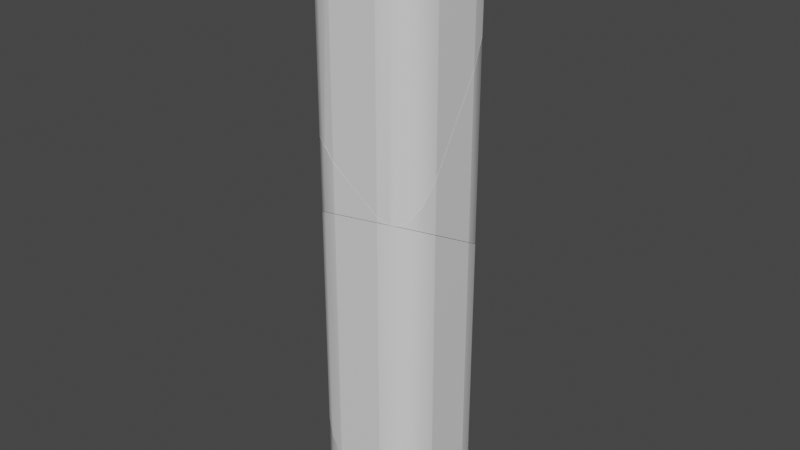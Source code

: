 # Source: 1x1x5_Fractured.blend  (saved by Blender 2.91.10; exported with 4.5.12 LTS)
import bpy
from mathutils import Matrix  # noqa: F401  (used for matrix-valued properties, if any)

bpy.ops.wm.read_factory_settings(use_empty=True)
scene = bpy.context.scene
scene.name = 'Scene'

# ---- collections
col_collection = bpy.data.collections.new('Collection'); scene.collection.children.link(col_collection)

# ---- materials (node trees are filled in below, after node groups)
mat_material_001 = bpy.data.materials.new('Material.001')
mat_material_001.alpha_threshold = 0.0
mat_material_001.use_transparent_shadow = False
mat_material_001.line_color = (0.0, 0.0, 0.0, 1.0)

# ---- material node trees
mat_material_001.use_nodes = True; mat_material_001.node_tree.nodes.clear()
_N = mat_material_001.node_tree.nodes; _L = mat_material_001.node_tree.links
n0 = _N.new('ShaderNodeOutputMaterial'); n0.name = 'Material Output'; n0.location = (300, 300)
n1 = _N.new('ShaderNodeBsdfPrincipled'); n1.name = 'Principled BSDF'; n1.location = (10, 300)
n1.distribution = 'GGX'
n1.subsurface_method = 'BURLEY'
n1.inputs[2].default_value = 0.4
n1.inputs[3].default_value = 1.45
n1.inputs[27].default_value = (0.0, 0.0, 0.0, 1.0)
n1.inputs[28].default_value = 1.0
_L.new(n1.outputs[0], n0.inputs[0])
n0.is_active_output = True

# ---- world
world_world = bpy.data.worlds.new('World'); scene.world = world_world
world_world.use_nodes = True; world_world.node_tree.nodes.clear()
_N = world_world.node_tree.nodes; _L = world_world.node_tree.links
n0 = _N.new('ShaderNodeOutputWorld'); n0.name = 'World Output'; n0.location = (300, 300)
n1 = _N.new('ShaderNodeBackground'); n1.name = 'Background'; n1.location = (10, 300)
n1.inputs[0].default_value = (0.05088, 0.05088, 0.05088, 1.0)
_L.new(n1.outputs[0], n0.inputs[0])
n0.is_active_output = True
world_world.color = (0.05088, 0.05088, 0.05088)
world_world.use_sun_shadow = False
world_world.sun_shadow_jitter_overblur = 0.0

# ---- meshes
me_2x2x5_fractured_cell_006 = bpy.data.meshes.new('2x2x5 Fractured_cell.006')
me_2x2x5_fractured_cell_006.from_pydata([(-0.1772, 0.5242, -0.8142), (-0.1982, 0.5242, -0.7911), (-0.1982, 0.5242, 0.6622), (0.2096, 0.5242, -0.9494), (0.2096, 0.5242, 0.7229), (-0.1982, -0.4758, -0.999), (-0.1982, -0.4758, 1.215), (-0.3115, -0.4533, -0.8695), (-0.3115, -0.4533, 1.186), (0.2096, -0.4758, -1.21), (0.2096, -0.4758, 1.276), (0.3229, -0.4533, -1.243), (0.3229, -0.4533, 1.279), (0.3055, -0.4567, 1.28), (0.419, 0.4375, -1.045), (0.419, 0.4375, 0.802), (0.3229, 0.5017, -0.9949), (0.3229, 0.5017, 0.7522), (0.4831, 0.3414, -1.093), (0.4831, 0.3414, 0.8647), (-0.1078, -0.4758, -1.098), (-0.1245, -0.4758, -1.08), (0.5057, 0.2281, -1.13), (0.5057, 0.2281, 0.9308), (-0.4076, -0.3891, -0.7504), (-0.4076, -0.3891, 1.136), (-0.4718, -0.293, -0.6598), (-0.4718, -0.293, 1.073), (-0.4943, -0.1797, -0.6115), (-0.4943, -0.1797, 1.007), (0.419, -0.3891, -1.26), (0.419, -0.3891, 1.259), (0.4831, -0.293, 1.216), (0.4831, -0.293, -1.258), (0.3361, -0.4445, 1.278), (-0.4076, 0.4375, -0.5792), (-0.4076, 0.4375, 0.679), (-0.4591, 0.3604, -0.5387), (-0.4718, 0.3414, -0.5286), (-0.4718, 0.3414, 0.7225), (-0.4943, 0.2281, -0.5272), (-0.4943, 0.2281, 0.7818), (-0.3115, 0.5017, -0.6714), (-0.3115, 0.5017, 0.6578), (0.5057, -0.1797, -1.236), (0.5057, -0.1797, 1.156), (0.2096, 0.5242, -0.9494), (-0.1772, 0.5242, -0.8142), (-0.1982, 0.5242, -0.7911), (-0.1982, 0.5242, 0.6622), (0.2096, 0.5242, 0.7229), (-0.1982, -0.4758, 1.215), (-0.3115, -0.4533, 1.186), (-0.3115, -0.4533, -0.8695), (-0.1982, -0.4758, -0.999), (0.3055, -0.4567, 1.28), (0.2096, -0.4758, 1.276), (0.2096, -0.4758, -1.21), (0.3229, -0.4533, -1.243), (0.3229, -0.4533, 1.279), (0.3229, 0.5017, 0.7522), (0.419, 0.4375, 0.802), (0.419, 0.4375, -1.045), (0.3229, 0.5017, -0.9949), (0.4831, 0.3414, 0.8647), (0.4831, 0.3414, -1.093), (-0.1245, -0.4758, -1.08), (-0.1078, -0.4758, -1.098), (0.5057, 0.2281, 0.9308), (0.5057, 0.2281, -1.13), (-0.4718, -0.293, -0.6598), (-0.4076, -0.3891, -0.7504), (-0.4076, -0.3891, 1.136), (-0.4718, -0.293, 1.073), (-0.4943, -0.1797, -0.6115), (-0.4943, -0.1797, 1.007), (0.419, -0.3891, -1.26), (0.4831, -0.293, -1.258), (0.4831, -0.293, 1.216), (0.419, -0.3891, 1.259), (0.3361, -0.4445, 1.278), (-0.4718, 0.3414, 0.7225), (-0.4076, 0.4375, 0.679), (-0.4076, 0.4375, -0.5792), (-0.4591, 0.3604, -0.5387), (-0.4718, 0.3414, -0.5286), (-0.4943, 0.2281, -0.5272), (-0.4943, 0.2281, 0.7818), (-0.3115, 0.5017, -0.6714), (-0.3115, 0.5017, 0.6578), (0.5057, -0.1797, -1.236), (0.5057, -0.1797, 1.156)], [], [(46, 47, 48, 49, 50), (54, 51, 52, 53), (55, 56, 57, 58, 59), (60, 61, 62, 63), (62, 61, 64, 65), (66, 67, 57, 56, 51, 54), (65, 64, 68, 69), (73, 70, 71, 72), (74, 70, 73, 75), (79, 76, 77, 78), (80, 59, 58, 76, 79), (81, 82, 83, 84, 85), (81, 85, 86, 87), (87, 86, 74, 75), (88, 83, 82, 89), (72, 71, 53, 52), (49, 48, 88, 89), (78, 77, 90, 91), (69, 68, 91, 90), (60, 63, 46, 50), (37, 21, 5, 7, 24, 26, 28, 40, 38), (0, 20, 21, 37, 35, 42, 1), (36, 39, 41, 29, 27, 25, 8, 6, 10, 13, 34, 31, 32, 45, 23, 19, 15, 17, 4, 2, 43), (13, 12, 34), (33, 30, 11, 9, 20, 0, 3, 16, 14, 18, 22, 44)])
me_2x2x5_fractured_cell_006.polygons.foreach_set('use_smooth', [0, 1, 1, 1, 1, 0, 1, 1, 1, 1, 1, 1, 1, 0, 1, 1, 1, 1, 0, 1, 0, 0, 0, 0, 0])
_k = set([(0, 1), (0, 3), (1, 42), (2, 4), (2, 43), (3, 16), (4, 17), (5, 7), (5, 21), (6, 8), (6, 10), (7, 24), (8, 25), (9, 11), (9, 20), (10, 13), (11, 30), (12, 13), (12, 34), (14, 16), (14, 18), (15, 17), (15, 19), (18, 22), (19, 23), (20, 21), (22, 44), (23, 45), (24, 26), (25, 27), (26, 28), (27, 29), (28, 40), (29, 41), (30, 33), (31, 32), (31, 34), (32, 45), (33, 44), (35, 37), (35, 42), (36, 39), (36, 43), (37, 38), (38, 40), (39, 41), (46, 47), (46, 63), (47, 48), (48, 88), (49, 50), (49, 89), (50, 60), (51, 52), (51, 56), (52, 72), (53, 54), (53, 71), (54, 66), (55, 56), (55, 59), (57, 58), (57, 67), (58, 76), (59, 80), (60, 61), (61, 64), (62, 63), (62, 65), (64, 68), (65, 69), (66, 67), (68, 91), (69, 90), (70, 71), (70, 74), (72, 73), (73, 75), (74, 86), (75, 87), (76, 77), (77, 90), (78, 79), (78, 91), (79, 80), (81, 82), (81, 87), (82, 89), (83, 84), (83, 88), (84, 85), (85, 86)])
me_2x2x5_fractured_cell_006.attributes.new('sharp_edge', 'BOOLEAN', 'EDGE').data.foreach_set('value', [ (min(e.vertices), max(e.vertices)) in _k for e in me_2x2x5_fractured_cell_006.edges])
_uv = me_2x2x5_fractured_cell_006.uv_layers.new(name='UVMap')
_uv.uv.foreach_set('vector', [0.4039, 0.463, 0.4106, 0.2961, 0.4117, 0.287, 0.4835, 0.287, 0.4865, 0.463, 0.4015, 0.963, 0.5108, 0.963, 0.5094, 0.9772, 0.4079, 0.9772, 0.5148, 0.7678, 0.5138, 0.787, 0.3911, 0.787, 0.3827, 0.7643, 0.5148, 0.7643, 0.4872, 0.4857, 0.4901, 0.5036, 0.3963, 0.5036, 0.3957, 0.4857, 0.3963, 0.5036, 0.4901, 0.5036, 0.4935, 0.5228, 0.3961, 0.5228, 0.3975, 0.9312, 0.3965, 0.924, 0.3911, 0.787, 0.5138, 0.787, 0.5108, 0.963, 0.4015, 0.963, 0.3961, 0.5228, 0.4935, 0.5228, 0.4968, 0.537, 0.395, 0.537, 0.5038, 0.02285, 0.4182, 0.02285, 0.4137, 0.0, 0.5069, 0.0, 0.4206, 0.03701, 0.4182, 0.02285, 0.5038, 0.02285, 0.5006, 0.03701, 0.5134, 0.7464, 0.3853, 0.7464, 0.3879, 0.7272, 0.5109, 0.7272, 0.5147, 0.7618, 0.5148, 0.7643, 0.3827, 0.7643, 0.3853, 0.7464, 0.5134, 0.7464, 0.4776, 0.3257, 0.4744, 0.3369, 0.3726, 0.3369, 0.3746, 0.3279, 0.3751, 0.3257, 0.4776, 0.3257, 0.3751, 0.3257, 0.4248, 0.213, 0.4894, 0.213, 0.4894, 0.213, 0.4248, 0.213, 0.4206, 0.03701, 0.5006, 0.03701, 0.3678, 0.3495, 0.3726, 0.3369, 0.4744, 0.3369, 0.4732, 0.3495, 0.5069, 1.0, 0.4137, 1.0, 0.4079, 0.9772, 0.5094, 0.9772, 0.4835, 0.287, 0.4117, 0.287, 0.3678, 0.3495, 0.4732, 0.3495, 0.5109, 0.7272, 0.3879, 0.7272, 0.3898, 0.713, 0.5079, 0.713, 0.395, 0.537, 0.4968, 0.537, 0.5079, 0.713, 0.3898, 0.713, 0.4872, 0.4857, 0.3957, 0.4857, 0.4039, 0.463, 0.4865, 0.463, 1.0, 0.1941, 1.0, 0.9541, 0.8325, 0.7867, 0.5954, 0.5293, 0.4354, 0.3111, 0.3769, 0.1653, 0.4287, 0.114, 0.7995, 0.114, 0.9538, 0.1652, 1.0, 0.04543, 1.0, 0.9541, 0.9541, 0.9541, 0.1941, 0.1941, 0.3503, 0.1241, 0.6266, 0.06584, 0.9423, 0.04541, 0.1399, 0.09918, 0.893, 0.105, 0.9262, 0.2412, 0.9261, 0.6118, 0.8929, 0.6815, 0.7982, 0.6742, 0.6565, 0.5909, 0.4895, 0.4443, 0.9859, 0.2024, 1.0, 0.4069, 1.0, 0.4794, 0.9839, 0.7017, 0.934, 0.002034, 0.9544, 0.1443, 0.9544, 0.5826, 0.9339, 0.6839, 0.8755, 0.7287, 0.7882, 0.7103, 0.6852, 0.6315, 0.3146, 0.2606, 0.2116, 0.1333, 0.5931, 0.0, 0.5726, 0.02078, 0.5206, 0.0, 0.9012, 0.7887, 0.876, 0.06916, 0.9342, 0.2796, 0.9546, 0.4739, 0.9541, 0.9541, 0.04543, 0.04543, 0.53, 0.04526, 0.6839, 0.06571, 0.8143, 0.1241, 0.9014, 0.2114, 0.932, 0.3145, 0.9319, 0.6856])
me_2x2x5_fractured_cell_006.materials.append(mat_material_001)
me_2x2x5_fractured_cell_006.use_remesh_fix_poles = True
me_2x2x5_fractured_cell_006.use_remesh_preserve_attributes = False
me_2x2x5_fractured_cell_006.use_mirror_vertex_groups = False
me_2x2x5_fractured_cell_006.update()
me_2x2x5_fractured_cell_006.normals_split_custom_set([tuple(v) for v in zip(*[iter([0.0, 1.0, 2.327e-08, 0.0, 1.0, 2.327e-08, 0.0, 1.0, 2.327e-08, 0.0, 1.0, 2.327e-08, 0.0, 1.0, 2.327e-08, -0.1951, -0.9808, 0.0, -0.1951, -0.9808, 0.0, -0.3419, -0.9397, 0.0, -0.2863, -0.9581, 0.0, 0.1951, -0.9808, 1.287e-08, 0.1951, -0.9808, 1.287e-08, 0.1951, -0.9808, 1.287e-08, 0.4088, -0.9126, 5.621e-09, 0.3749, -0.9271, 6.84e-09, 0.4189, 0.908, 0.0, 0.7453, 0.6667, 0.0, 0.7422, 0.6702, 0.0, 0.4276, 0.904, 0.0, 0.7422, 0.6702, 0.0, 0.7453, 0.6667, 0.0, 0.9464, 0.323, 0.0, 0.9403, 0.3402, 0.0, 0.0, -1.0, 0.0, 0.0, -1.0, 0.0, 0.0, -1.0, 0.0, 0.0, -1.0, 0.0, 0.0, -1.0, 0.0, 0.0, -1.0, 0.0, 0.9403, 0.3402, 0.0, 0.9464, 0.323, 0.0, 0.9808, 0.1951, 0.0, 0.9808, 0.1951, 0.0, -0.8972, -0.4416, 0.0, -0.8985, -0.439, 0.0, -0.6417, -0.767, 0.0, -0.6643, -0.7475, 0.0, -0.9808, -0.1951, 0.0, -0.8985, -0.439, 0.0, -0.8972, -0.4416, 0.0, -0.9808, -0.1951, 0.0, 0.6809, -0.7324, 0.0, 0.7129, -0.7013, 0.0, 0.9185, -0.3954, 0.0, 0.9015, -0.4327, 0.0, 0.5556, -0.8315, 0.0, 0.3749, -0.9271, 6.84e-09, 0.4088, -0.9126, 5.621e-09, 0.7129, -0.7013, 0.0, 0.6809, -0.7324, 0.0, -0.9422, 0.3351, -3.648e-09, -0.7297, 0.6838, -5.712e-09, -0.6609, 0.7505, -3.339e-09, -0.8315, 0.5556, -9.637e-09, -0.9145, 0.4047, -5.503e-09, -0.9422, 0.3351, -3.648e-09, -0.9145, 0.4047, -5.503e-09, -0.9808, 0.1951, 0.0, -0.9808, 0.1951, 0.0, -1.0, -9.984e-08, 0.0, -1.0, -9.984e-08, 0.0, -1.0, -9.984e-08, 0.0, -1.0, -9.984e-08, 0.0, -0.2985, 0.9544, 0.0, -0.6609, 0.7505, -3.339e-09, -0.7297, 0.6838, -5.712e-09, -0.3905, 0.9206, 0.0, -0.6643, -0.7475, 0.0, -0.6417, -0.767, 0.0, -0.2863, -0.9581, 0.0, -0.3419, -0.9397, 0.0, -0.1951, 0.9808, 0.0, -0.1951, 0.9808, 0.0, -0.2985, 0.9544, 0.0, -0.3905, 0.9206, 0.0, 0.9015, -0.4327, 0.0, 0.9185, -0.3954, 0.0, 0.9808, -0.1951, 0.0, 0.9808, -0.1951, 0.0, 1.0, 1.313e-07, 0.0, 1.0, 1.313e-07, 0.0, 1.0, 1.313e-07, 0.0, 1.0, 1.313e-07, 0.0, 0.4189, 0.908, 0.0, 0.4276, 0.904, 0.0, 0.1951, 0.9808, 0.0, 0.1951, 0.9808, 0.0, -0.7334, 0.1377, -0.6657, -0.7334, 0.1377, -0.6657, -0.7334, 0.1377, -0.6657, -0.7334, 0.1377, -0.6657, -0.7334, 0.1377, -0.6657, -0.7334, 0.1377, -0.6657, -0.7334, 0.1377, -0.6657, -0.7334, 0.1377, -0.6657, -0.7334, 0.1377, -0.6657, -0.7323, 0.1387, -0.6667, -0.7323, 0.1387, -0.6667, -0.7323, 0.1387, -0.6667, -0.7323, 0.1387, -0.6667, -0.7323, 0.1387, -0.6667, -0.7323, 0.1387, -0.6667, -0.7323, 0.1387, -0.6667, -0.1293, 0.48, 0.8677, -0.1293, 0.48, 0.8677, -0.1293, 0.48, 0.8677, -0.1293, 0.48, 0.8677, -0.1293, 0.48, 0.8677, -0.1293, 0.48, 0.8677, -0.1293, 0.48, 0.8677, -0.1293, 0.48, 0.8677, -0.1293, 0.48, 0.8677, -0.1293, 0.48, 0.8677, -0.1293, 0.48, 0.8677, -0.1293, 0.48, 0.8677, -0.1293, 0.48, 0.8677, -0.1293, 0.48, 0.8677, -0.1293, 0.48, 0.8677, -0.1293, 0.48, 0.8677, -0.1293, 0.48, 0.8677, -0.1293, 0.48, 0.8677, -0.1293, 0.48, 0.8677, -0.1293, 0.48, 0.8677, -0.1293, 0.48, 0.8677, 0.05703, 0.03862, 0.9976, 0.05703, 0.03862, 0.9976, 0.05703, 0.03862, 0.9976, -0.3206, 0.2385, -0.9167, -0.3206, 0.2385, -0.9167, -0.3206, 0.2385, -0.9167, -0.3206, 0.2385, -0.9167, -0.3206, 0.2385, -0.9167, -0.3206, 0.2385, -0.9167, -0.3206, 0.2385, -0.9167, -0.3206, 0.2385, -0.9167, -0.3206, 0.2385, -0.9167, -0.3206, 0.2385, -0.9167, -0.3206, 0.2385, -0.9167, -0.3206, 0.2385, -0.9167])] * 3)])
me_2x2x5_fractured_cell_007 = bpy.data.meshes.new('2x2x5 Fractured_cell.007')
me_2x2x5_fractured_cell_007.from_pydata([(-0.191, 0.4965, -0.968), (-0.191, 0.4965, 1.208), (0.2168, 0.4965, -0.9069), (0.2168, 0.4965, 1.361), (-0.191, -0.5035, -0.415), (-0.191, -0.5035, -0.007474), (-0.2819, -0.4854, 0.09128), (-0.3043, -0.481, -0.4443), (-0.3043, -0.481, 0.0878), (0.2168, -0.5035, -0.3543), (0.2168, -0.5035, -0.3134), (0.3059, -0.4858, -0.3508), (0.4262, 0.4098, -0.8276), (0.4262, 0.4098, 1.074), (0.3302, 0.474, -0.8775), (0.3302, 0.474, 1.255), (0.4904, 0.3137, -0.7649), (0.4904, 0.3137, 0.8625), (0.1067, -0.5035, -0.3708), (0.143, -0.5035, -0.2577), (0.5129, 0.2004, -0.6989), (0.5129, 0.2004, 0.6537), (-0.4003, -0.4168, -0.4941), (-0.4003, -0.4168, 0.1224), (-0.4645, -0.3207, -0.5568), (-0.4645, -0.3207, 0.2042), (-0.4871, -0.2074, -0.6229), (-0.4871, -0.2074, 0.3206), (0.4262, -0.4168, -0.3709), (0.4262, -0.4168, -0.3249), (0.4904, -0.3207, -0.4144), (0.4904, -0.3207, -0.2109), (0.3489, -0.4685, -0.3539), (-0.4279, 0.3685, -0.9328), (-0.4003, 0.4098, -0.9515), (-0.4003, 0.4098, 1.034), (-0.4645, 0.3137, -0.9079), (-0.4645, 0.3137, 0.9038), (-0.4775, 0.2483, 0.8268), (-0.4871, 0.2004, -0.8486), (-0.4871, 0.2004, 0.7704), (-0.3043, 0.474, -0.9726), (-0.3043, 0.474, 1.141), (-0.3364, -0.4595, 0.09939), (0.5129, -0.2074, -0.4736), (0.5129, -0.2074, -0.03615), (0.2787, 0.4842, 1.311), (0.2522, 0.4895, 1.34), (0.2309, 0.4937, 1.363), (0.2168, 0.4965, -0.9069), (-0.191, 0.4965, -0.968), (-0.191, 0.4965, 1.208), (0.2168, 0.4965, 1.361), (-0.191, -0.5035, -0.007474), (-0.2819, -0.4854, 0.09128), (-0.3043, -0.481, 0.0878), (-0.3043, -0.481, -0.4443), (-0.191, -0.5035, -0.415), (0.2168, -0.5035, -0.3543), (0.3059, -0.4858, -0.3508), (0.2168, -0.5035, -0.3134), (0.4262, 0.4098, -0.8276), (0.3302, 0.474, -0.8775), (0.3302, 0.474, 1.255), (0.4262, 0.4098, 1.074), (0.4904, 0.3137, -0.7649), (0.4904, 0.3137, 0.8625), (0.143, -0.5035, -0.2577), (0.1067, -0.5035, -0.3708), (0.5129, 0.2004, -0.6989), (0.5129, 0.2004, 0.6537), (-0.4645, -0.3207, -0.5568), (-0.4003, -0.4168, -0.4941), (-0.4003, -0.4168, 0.1224), (-0.4645, -0.3207, 0.2042), (-0.4871, -0.2074, 0.3206), (-0.4871, -0.2074, -0.6229), (0.4262, -0.4168, -0.3709), (0.4904, -0.3207, -0.4144), (0.4904, -0.3207, -0.2109), (0.4262, -0.4168, -0.3249), (0.3489, -0.4685, -0.3539), (-0.4003, 0.4098, -0.9515), (-0.4279, 0.3685, -0.9328), (-0.4645, 0.3137, -0.9079), (-0.4645, 0.3137, 0.9038), (-0.4003, 0.4098, 1.034), (-0.4871, 0.2004, 0.7704), (-0.4775, 0.2483, 0.8268), (-0.4871, 0.2004, -0.8486), (-0.3043, 0.474, 1.141), (-0.3043, 0.474, -0.9726), (-0.3364, -0.4595, 0.09939), (0.5129, -0.2074, -0.4736), (0.5129, -0.2074, -0.03615), (0.2522, 0.4895, 1.34), (0.2787, 0.4842, 1.311), (0.2309, 0.4937, 1.363)], [], [(52, 49, 50, 51), (57, 53, 54, 55, 56), (60, 58, 59), (61, 62, 63, 64), (66, 65, 61, 64), (58, 60, 67, 53, 57, 68), (70, 69, 65, 66), (74, 71, 72, 73), (74, 75, 76, 71), (80, 77, 78, 79), (77, 80, 81), (86, 82, 83, 84, 85), (89, 87, 88, 85, 84), (75, 87, 89, 76), (86, 90, 91, 82), (56, 55, 92, 73, 72), (90, 51, 50, 91), (79, 78, 93, 94), (69, 70, 94, 93), (95, 96, 63, 62, 49, 52, 97), (47, 48, 6, 5, 19), (36, 33, 18, 4, 7, 22, 24, 26, 39), (13, 15, 46, 47, 19, 10, 11, 32, 29, 31, 45, 21, 17), (43, 8, 6, 48, 3, 1, 42, 35, 37, 38), (25, 23, 43, 38, 40, 27), (11, 9, 18, 33, 34, 41, 0, 2, 14, 12, 16, 20, 44, 30, 28, 32)])
me_2x2x5_fractured_cell_007.polygons.foreach_set('use_smooth', [0, 1, 1, 1, 1, 0, 1, 1, 1, 1, 1, 1, 1, 0, 1, 1, 1, 1, 0, 1, 0, 0, 0, 0, 0, 0])
_k = set([(0, 2), (0, 41), (1, 3), (1, 42), (2, 14), (3, 48), (4, 7), (4, 18), (5, 6), (5, 19), (6, 8), (7, 22), (8, 43), (9, 11), (9, 18), (10, 11), (10, 19), (12, 14), (12, 16), (13, 15), (13, 17), (15, 46), (16, 20), (17, 21), (20, 44), (21, 45), (22, 24), (23, 25), (23, 43), (24, 26), (25, 27), (26, 39), (27, 40), (28, 30), (28, 32), (29, 31), (29, 32), (30, 44), (31, 45), (33, 34), (33, 36), (34, 41), (35, 37), (35, 42), (36, 39), (37, 38), (38, 40), (46, 47), (47, 48), (49, 50), (49, 62), (50, 91), (51, 52), (51, 90), (52, 97), (53, 54), (53, 67), (54, 55), (55, 92), (56, 57), (56, 72), (57, 68), (58, 59), (58, 68), (59, 60), (60, 67), (61, 62), (61, 65), (63, 64), (63, 96), (64, 66), (65, 69), (66, 70), (69, 93), (70, 94), (71, 72), (71, 76), (73, 74), (73, 92), (74, 75), (75, 87), (76, 89), (77, 78), (77, 81), (78, 93), (79, 80), (79, 94), (80, 81), (82, 83), (82, 91), (83, 84), (84, 89), (85, 86), (85, 88), (86, 90), (87, 88), (95, 96), (95, 97)])
me_2x2x5_fractured_cell_007.attributes.new('sharp_edge', 'BOOLEAN', 'EDGE').data.foreach_set('value', [ (min(e.vertices), max(e.vertices)) in _k for e in me_2x2x5_fractured_cell_007.edges])
_uv = me_2x2x5_fractured_cell_007.uv_layers.new(name='UVMap')
_uv.uv.foreach_set('vector', [0.5987, 0.463, 0.4867, 0.463, 0.4836, 0.287, 0.5911, 0.287, 0.5109, 0.963, 0.5311, 0.963, 0.536, 0.9744, 0.5358, 0.9772, 0.5095, 0.9772, 0.516, 0.787, 0.5139, 0.787, 0.5148, 0.7692, 0.4903, 0.5036, 0.4874, 0.4857, 0.5991, 0.4857, 0.5869, 0.5036, 0.5746, 0.5228, 0.4936, 0.5228, 0.4903, 0.5036, 0.5869, 0.5036, 0.5139, 0.787, 0.516, 0.787, 0.5187, 0.8189, 0.5311, 0.963, 0.5109, 0.963, 0.5131, 0.8345, 0.5637, 0.537, 0.4969, 0.537, 0.4936, 0.5228, 0.5746, 0.5228, 0.5415, 0.02285, 0.5039, 0.02285, 0.507, 0.0, 0.5375, 0.0, 0.5415, 0.02285, 0.5473, 0.03701, 0.5007, 0.03701, 0.5039, 0.02285, 0.5158, 0.7464, 0.5135, 0.7464, 0.5111, 0.7272, 0.5212, 0.7272, 0.5135, 0.7464, 0.5158, 0.7464, 0.5147, 0.7608, 0.6351, 0.3369, 0.4745, 0.3369, 0.4759, 0.3321, 0.4778, 0.3257, 0.6262, 0.3257, 0.4895, 0.213, 0.5695, 0.213, 0.5924, 0.2607, 0.6262, 0.3257, 0.4778, 0.3257, 0.5473, 0.03701, 0.5695, 0.213, 0.4895, 0.213, 0.5007, 0.03701, 0.6351, 0.3369, 0.641, 0.3495, 0.4734, 0.3495, 0.4745, 0.3369, 0.5095, 0.9772, 0.5358, 0.9772, 0.5364, 0.9848, 0.5375, 1.0, 0.507, 1.0, 0.641, 0.3495, 0.5911, 0.287, 0.4836, 0.287, 0.4734, 0.3495, 0.5212, 0.7272, 0.5111, 0.7272, 0.5081, 0.713, 0.5297, 0.713, 0.4969, 0.537, 0.5637, 0.537, 0.5297, 0.713, 0.5081, 0.713, 0.5995, 0.4701, 0.5994, 0.4754, 0.5991, 0.4857, 0.4874, 0.4857, 0.4867, 0.463, 0.5987, 0.463, 0.5995, 0.4658, 0.05149, 0.05149, 0.04766, 0.0, 0.9381, 0.0, 0.9545, 0.2207, 0.9543, 0.9543, 0.8959, 0.1074, 1.0, 0.1616, 1.0, 0.9543, 0.5585, 0.513, 0.4109, 0.345, 0.3268, 0.2025, 0.319, 0.1074, 0.3886, 0.07395, 0.7595, 0.07394, 0.5962, 0.1472, 0.8422, 0.07786, 0.9333, 0.0, 1.0, 0.05149, 1.0, 0.9543, 0.8185, 0.8012, 0.6043, 0.6043, 0.5034, 0.5034, 0.3272, 0.3077, 0.1954, 0.1091, 0.9765, 0.8119, 0.5372, 0.3729, 0.489, 0.2508, 0.9145, 0.0, 0.969, 0.03497, 1.0, 0.06195, 1.0, 0.9523, 0.9804, 0.9353, 0.4678, 0.4225, 0.3402, 0.2744, 0.2617, 0.1375, 0.2443, 0.03274, 0.271, 0.0, 0.7884, 0.3309, 0.8757, 0.6232, 0.9145, 0.9145, 0.271, 0.271, 0.3146, 0.2276, 0.6854, 0.2281, 1.0, 0.6043, 0.9804, 0.8136, 0.9543, 0.9543, 0.1616, 0.1616, 0.1722, 0.1241, 0.2369, 0.06577, 0.332, 0.04532, 0.7027, 0.04545, 0.8137, 0.06598, 0.9236, 0.1243, 0.2192, 0.1711, 0.351, 0.1181, 0.7901, 0.118, 0.9024, 0.1709, 0.9779, 0.3217, 1.0, 0.5034])
me_2x2x5_fractured_cell_007.materials.append(mat_material_001)
me_2x2x5_fractured_cell_007.use_remesh_fix_poles = True
me_2x2x5_fractured_cell_007.use_remesh_preserve_attributes = False
me_2x2x5_fractured_cell_007.use_mirror_vertex_groups = False
me_2x2x5_fractured_cell_007.update()
me_2x2x5_fractured_cell_007.normals_split_custom_set([tuple(v) for v in zip(*[iter([0.0, 1.0, 0.0, 0.0, 1.0, 0.0, 0.0, 1.0, 0.0, 0.0, 1.0, 0.0, -0.1951, -0.9808, 3.352e-08, -0.1951, -0.9808, 3.352e-08, -0.1951, -0.9808, 3.352e-08, -0.3899, -0.9209, 3.129e-08, -0.4188, -0.9081, 3.082e-08, 0.1951, -0.9808, 0.0, 0.1951, -0.9808, 0.0, 0.1951, -0.9808, 0.0, 0.6643, 0.7475, 0.0, 0.3419, 0.9397, -3.403e-09, 0.2674, 0.9636, -4.48e-09, 0.6068, 0.7948, 0.0, 0.8644, 0.5028, 0.0, 0.8972, 0.4416, 0.0, 0.6643, 0.7475, 0.0, 0.6068, 0.7948, 0.0, 0.0, -1.0, 1.628e-07, 0.0, -1.0, 1.628e-07, 0.0, -1.0, 1.628e-07, 0.0, -1.0, 1.628e-07, 0.0, -1.0, 1.628e-07, 0.0, -1.0, 1.628e-07, 0.9808, 0.1951, 0.0, 0.9808, 0.1951, 0.0, 0.8972, 0.4416, 0.0, 0.8644, 0.5028, 0.0, -0.9528, -0.3037, 0.0, -0.9464, -0.323, 0.0, -0.7453, -0.6667, 1.029e-08, -0.7429, -0.6694, 1.055e-08, -0.9528, -0.3037, 0.0, -0.9808, -0.1951, 0.0, -0.9808, -0.1951, 0.0, -0.9464, -0.323, 0.0, 0.7478, -0.6639, 0.0, 0.7296, -0.6839, 0.0, 0.9422, -0.3352, 0.0, 0.9587, -0.2843, 0.0, 0.7296, -0.6839, 0.0, 0.7478, -0.6639, 0.0, 0.5556, -0.8315, 0.0, -0.6302, 0.7764, 0.0, -0.681, 0.7323, 0.0, -0.8315, 0.5556, 0.0, -0.9015, 0.4328, 0.0, -0.8774, 0.4798, 0.0, -0.9808, 0.1951, 0.0, -0.9808, 0.1951, 0.0, -0.9808, 0.1951, 0.0, -0.8774, 0.4798, 0.0, -0.9015, 0.4328, 0.0, -1.0, -2.852e-08, 0.0, -1.0, -2.852e-08, 0.0, -1.0, -2.852e-08, 0.0, -1.0, -2.852e-08, 0.0, -0.6302, 0.7764, 0.0, -0.3015, 0.9535, 0.0, -0.3738, 0.9275, 0.0, -0.681, 0.7323, 0.0, -0.4188, -0.9081, 3.082e-08, -0.3899, -0.9209, 3.129e-08, -0.5556, -0.8315, 2.807e-08, -0.7429, -0.6694, 1.055e-08, -0.7453, -0.6667, 1.029e-08, -0.3015, 0.9535, 0.0, -0.1951, 0.9808, 0.0, -0.1951, 0.9808, 0.0, -0.3738, 0.9275, 0.0, 0.9587, -0.2843, 0.0, 0.9422, -0.3352, 0.0, 0.9808, -0.1951, 0.0, 0.9808, -0.1951, 0.0, 1.0, 8.165e-08, 0.0, 1.0, 8.165e-08, 0.0, 1.0, 8.165e-08, 0.0, 1.0, 8.165e-08, 0.0, 0.1951, 0.9808, -5.476e-09, 0.1951, 0.9808, -5.476e-09, 0.2674, 0.9636, -4.48e-09, 0.3419, 0.9397, -3.403e-09, 0.1951, 0.9808, -5.476e-09, 0.1951, 0.9808, -5.476e-09, 0.1951, 0.9808, -5.476e-09, 0.3562, -0.8044, 0.4755, 0.3562, -0.8044, 0.4755, 0.3562, -0.8044, 0.4755, 0.3562, -0.8044, 0.4755, 0.3562, -0.8044, 0.4755, 0.1288, -0.4802, -0.8676, 0.1288, -0.4802, -0.8676, 0.1288, -0.4802, -0.8676, 0.1288, -0.4802, -0.8676, 0.1288, -0.4802, -0.8676, 0.1288, -0.4802, -0.8676, 0.1288, -0.4802, -0.8676, 0.1288, -0.4802, -0.8676, 0.1288, -0.4802, -0.8676, 0.3591, -0.8035, 0.4748, 0.3591, -0.8035, 0.4748, 0.3591, -0.8035, 0.4748, 0.3591, -0.8035, 0.4748, 0.3591, -0.8035, 0.4748, 0.3591, -0.8035, 0.4748, 0.3591, -0.8035, 0.4748, 0.3591, -0.8035, 0.4748, 0.3591, -0.8035, 0.4748, 0.3591, -0.8035, 0.4748, 0.3591, -0.8035, 0.4748, 0.3591, -0.8035, 0.4748, 0.3591, -0.8035, 0.4748, -0.2445, -0.7182, 0.6514, -0.2445, -0.7182, 0.6514, -0.2445, -0.7182, 0.6514, -0.2445, -0.7182, 0.6514, -0.2445, -0.7182, 0.6514, -0.2445, -0.7182, 0.6514, -0.2445, -0.7182, 0.6514, -0.2445, -0.7182, 0.6514, -0.2445, -0.7182, 0.6514, -0.2445, -0.7182, 0.6514, -0.2455, -0.7181, 0.6512, -0.2455, -0.7181, 0.6512, -0.2455, -0.7181, 0.6512, -0.2455, -0.7181, 0.6512, -0.2455, -0.7181, 0.6512, -0.2455, -0.7181, 0.6512, 0.13, -0.4795, -0.8678, 0.13, -0.4795, -0.8678, 0.13, -0.4795, -0.8678, 0.13, -0.4795, -0.8678, 0.13, -0.4795, -0.8678, 0.13, -0.4795, -0.8678, 0.13, -0.4795, -0.8678, 0.13, -0.4795, -0.8678, 0.13, -0.4795, -0.8678, 0.13, -0.4795, -0.8678, 0.13, -0.4795, -0.8678, 0.13, -0.4795, -0.8678, 0.13, -0.4795, -0.8678, 0.13, -0.4795, -0.8678, 0.13, -0.4795, -0.8678, 0.13, -0.4795, -0.8678])] * 3)])
me_2x2x5_fractured_cell_001 = bpy.data.meshes.new('2x2x5 Fractured_cell.001')
me_2x2x5_fractured_cell_001.from_pydata([(0.185, 0.3004, 0.7183), (0.205, 0.3024, 0.6983), (0.1637, 0.4079, 0.7183), (0.1825, 0.4157, 0.6983), (0.1039, 0.4973, 0.7183), (0.1183, 0.5117, 0.6983), (-0.09302, -0.3815, 0.7183), (-0.09105, -0.4015, 0.6983), (0.185, -0.1035, 0.7183), (0.205, -0.1054, 0.6983), (0.01446, -0.3601, 0.7183), (0.02226, -0.379, 0.6983), (0.1039, -0.3004, 0.7183), (0.1183, -0.3148, 0.6983), (0.1637, -0.2109, 0.7183), (0.1825, -0.2187, 0.6983), (0.1825, -0.2187, -1.351), (-0.4989, -0.4015, -1.148), (-0.4989, -0.4015, -0.6271), (0.205, -0.1054, -1.176), (0.02402, 0.5507, 0.7183), (0.02517, 0.574, 0.6983), (-0.5878, -0.3838, -1.051), (-0.582, -0.385, -1.023), (-0.09105, -0.4015, -1.455), (-0.2072, -0.4015, 0.6983), (0.007941, -0.3818, -1.496), (0.02226, -0.379, -1.497), (-0.1981, -0.3815, 0.7183), (0.205, 0.3024, -0.4867), (-0.05318, 0.5909, 0.1954), (0.01442, 0.5775, 0.6457), (-0.07494, 0.5953, 0.2191), (0.02226, 0.5759, 0.1133), (0.02226, 0.5759, 0.683), (0.1183, 0.5117, -0.06745), (0.1825, 0.4157, -0.2782), (-0.1607, -0.4015, -1.403), (0.1183, -0.3148, -1.465), (0.03302, -0.3718, -1.498), (0.1637, 0.4079, 0.7183), (0.185, 0.3004, 0.7183), (0.205, 0.3024, 0.6983), (0.1825, 0.4157, 0.6983), (0.1039, 0.4973, 0.7183), (0.1183, 0.5117, 0.6983), (0.01446, -0.3601, 0.7183), (-0.09302, -0.3815, 0.7183), (-0.09105, -0.4015, 0.6983), (0.02226, -0.379, 0.6983), (0.1039, -0.3004, 0.7183), (0.1183, -0.3148, 0.6983), (0.1637, -0.2109, 0.7183), (0.1825, -0.2187, 0.6983), (0.185, -0.1035, 0.7183), (0.205, -0.1054, 0.6983), (-0.4989, -0.4015, -0.6271), (-0.582, -0.385, -1.023), (-0.5878, -0.3838, -1.051), (-0.4989, -0.4015, -1.148), (-0.09105, -0.4015, -1.455), (0.007941, -0.3818, -1.496), (0.02226, -0.379, -1.497), (-0.1981, -0.3815, 0.7183), (-0.1981, -0.3815, 0.7183), (0.02402, 0.5507, 0.7183), (0.02402, 0.5507, 0.7183), (0.02517, 0.574, 0.6983), (0.02517, 0.574, 0.6983), (0.1183, 0.5117, -0.06745), (0.02226, 0.5759, 0.1133), (0.02226, 0.5759, 0.683), (0.1825, 0.4157, -0.2782), (-0.2072, -0.4015, 0.6983), (-0.2072, -0.4015, 0.6983), (-0.1607, -0.4015, -1.403), (0.205, 0.3024, -0.4867), (0.1183, -0.3148, -1.465), (0.1825, -0.2187, -1.351), (0.03302, -0.3718, -1.498), (0.205, -0.1054, -1.176), (0.01442, 0.5775, 0.6457), (-0.05318, 0.5909, 0.1954), (-0.07494, 0.5953, 0.2191)], [], [(40, 41, 42, 43), (44, 40, 43, 45), (46, 47, 48, 49), (50, 46, 49, 51), (52, 50, 51, 53), (54, 52, 53, 55), (41, 54, 55, 42), (59, 56, 57, 58), (62, 11, 7, 60, 61), (63, 6, 10, 12, 14, 8, 0, 2, 4, 65), (67, 5, 69, 70, 71), (69, 5, 3, 72), (60, 7, 73, 56, 59, 75), (72, 3, 1, 76), (78, 15, 13, 77), (77, 13, 11, 62, 79), (80, 9, 15, 78), (66, 44, 45, 68), (74, 48, 47, 64), (76, 1, 9, 80), (81, 71, 70, 82, 83), (20, 21, 34, 31, 23, 18, 25, 28), (23, 31, 32, 22), (17, 22, 32, 30, 37), (26, 39, 27), (30, 33, 35, 36, 29, 19, 16, 38, 39, 26, 24, 37)])
me_2x2x5_fractured_cell_001.polygons.foreach_set('use_smooth', [1, 1, 1, 1, 1, 1, 1, 1, 1, 1, 1, 1, 0, 1, 1, 1, 1, 1, 1, 0, 1, 0, 0, 0, 0, 0])
_k = set([(0, 2), (0, 8), (1, 3), (1, 9), (2, 4), (3, 5), (4, 65), (5, 67), (6, 10), (6, 63), (7, 11), (7, 73), (8, 14), (9, 15), (10, 12), (11, 13), (12, 14), (13, 15), (16, 19), (16, 38), (17, 22), (17, 37), (18, 23), (18, 25), (19, 29), (20, 21), (20, 28), (21, 34), (22, 23), (24, 26), (24, 37), (25, 28), (26, 27), (27, 39), (29, 36), (30, 32), (30, 33), (31, 32), (31, 34), (33, 35), (35, 36), (38, 39), (40, 41), (40, 44), (41, 54), (42, 43), (42, 55), (43, 45), (44, 66), (45, 68), (46, 47), (46, 50), (47, 64), (48, 49), (48, 74), (49, 51), (50, 52), (51, 53), (52, 54), (53, 55), (56, 57), (56, 73), (57, 58), (58, 59), (59, 75), (60, 61), (60, 75), (61, 62), (62, 79), (63, 65), (64, 74), (66, 68), (67, 71), (69, 70), (69, 72), (70, 82), (71, 81), (72, 76), (76, 80), (77, 78), (77, 79), (78, 80), (81, 83), (82, 83)])
me_2x2x5_fractured_cell_001.attributes.new('sharp_edge', 'BOOLEAN', 'EDGE').data.foreach_set('value', [ (min(e.vertices), max(e.vertices)) in _k for e in me_2x2x5_fractured_cell_001.edges])
_uv = me_2x2x5_fractured_cell_001.uv_layers.new(name='UVMap')
_uv.uv.foreach_set('vector', [0.6278, 0.523, 0.6271, 0.537, 0.6225, 0.537, 0.6234, 0.5228, 0.6304, 0.5054, 0.6278, 0.523, 0.6234, 0.5228, 0.626, 0.5036, 0.6359, 0.7591, 0.6609, 0.7489, 0.662, 0.75, 0.6326, 0.7643, 0.6304, 0.7445, 0.6359, 0.7591, 0.63, 0.7643, 0.626, 0.7464, 0.6278, 0.7269, 0.6304, 0.7445, 0.626, 0.7464, 0.6234, 0.7272, 0.6271, 0.7128, 0.6278, 0.7269, 0.6234, 0.7272, 0.6225, 0.713, 0.6271, 0.537, 0.6271, 0.7128, 0.6225, 0.713, 0.6225, 0.537, 0.5313, 0.963, 0.557, 0.963, 0.5375, 0.9734, 0.5361, 0.9741, 0.5149, 0.7643, 0.63, 0.7643, 0.6225, 0.787, 0.5161, 0.787, 0.5149, 0.7672, 0.7068, 0.7485, 0.6609, 0.7489, 0.6359, 0.7591, 0.6304, 0.7445, 0.6278, 0.7269, 0.6271, 0.7128, 0.6271, 0.537, 0.6278, 0.523, 0.6304, 0.5054, 0.6353, 0.4923, 0.6298, 0.4862, 0.626, 0.5036, 0.5871, 0.5036, 0.5993, 0.4857, 0.6292, 0.4857, 0.5871, 0.5036, 0.626, 0.5036, 0.6234, 0.5228, 0.5748, 0.5228, 0.5161, 0.787, 0.6225, 0.787, 0.6225, 0.8371, 0.557, 0.963, 0.5313, 0.963, 0.5187, 0.8171, 0.5748, 0.5228, 0.6234, 0.5228, 0.6225, 0.537, 0.564, 0.537, 0.5214, 0.7272, 0.6234, 0.7272, 0.626, 0.7464, 0.5161, 0.7464, 0.5161, 0.7464, 0.626, 0.7464, 0.63, 0.7643, 0.5149, 0.7643, 0.5148, 0.7623, 0.5299, 0.713, 0.6225, 0.713, 0.6234, 0.7272, 0.5214, 0.7272, 0.6353, 0.4923, 0.6304, 0.5054, 0.626, 0.5036, 0.6298, 0.4862, 0.7121, 0.75, 0.662, 0.75, 0.6609, 0.7489, 0.7068, 0.7485, 0.564, 0.537, 0.6225, 0.537, 0.6225, 0.713, 0.5299, 0.713, 0.6267, 0.4841, 0.6292, 0.4857, 0.5993, 0.4857, 0.5996, 0.4706, 0.5997, 0.4662, 0.08866, 0.06242, 0.06749, 0.03077, 0.06573, 0.02098, 0.06431, 0.0, 0.9393, 0.0, 0.9543, 0.2227, 0.9543, 0.9177, 0.9361, 0.91, 1.0, 0.0607, 1.0, 0.9357, 0.04863, 0.0, 0.9383, 0.0, 0.9544, 0.7395, 0.9383, 0.9383, 0.04863, 0.04863, 0.05258, 0.0, 0.9546, 0.0, 0.4131, 0.0, 0.4726, 0.0, 0.447, 0.0171, 0.9474, 0.0, 0.9338, 0.255, 0.8756, 0.5958, 0.8272, 0.04595, 0.8807, 0.2308, 0.8807, 0.6686, 0.8272, 0.7271, 0.6749, 0.6504, 0.4726, 0.4726, 0.4131, 0.4131, 0.1782, 0.1568, 0.04543, 0.0])
me_2x2x5_fractured_cell_001.materials.append(mat_material_001)
me_2x2x5_fractured_cell_001.use_remesh_fix_poles = True
me_2x2x5_fractured_cell_001.use_remesh_preserve_attributes = False
me_2x2x5_fractured_cell_001.use_mirror_vertex_groups = False
me_2x2x5_fractured_cell_001.update()
me_2x2x5_fractured_cell_001.normals_split_custom_set([tuple(v) for v in zip(*[iter([0.6469, 0.268, 0.7139, 0.702, 0.06914, 0.7088, 0.7066, 0.01022, 0.7076, 0.6469, 0.268, 0.7139, 0.4951, 0.4951, 0.7139, 0.6469, 0.268, 0.7139, 0.6469, 0.268, 0.7139, 0.4951, 0.4951, 0.7139, 0.268, -0.6469, 0.7139, 0.06914, -0.702, 0.7088, 0.07219, -0.7224, 0.6877, 0.268, -0.6469, 0.7139, 0.4951, -0.4951, 0.7139, 0.268, -0.6469, 0.7139, 0.268, -0.6469, 0.7139, 0.4951, -0.4951, 0.7139, 0.6469, -0.268, 0.7139, 0.4951, -0.4951, 0.7139, 0.4951, -0.4951, 0.7139, 0.6469, -0.268, 0.7139, 0.702, -0.06914, 0.7088, 0.6469, -0.268, 0.7139, 0.6469, -0.268, 0.7139, 0.7066, -0.01022, 0.7076, 0.702, 0.06914, 0.7088, 0.702, -0.06914, 0.7088, 0.7066, -0.01022, 0.7076, 0.7066, 0.01022, 0.7076, -0.1951, -0.9808, -2.365e-07, -0.1951, -0.9808, -2.365e-07, -0.1951, -0.9808, -2.365e-07, -0.1951, -0.9808, -2.365e-07, 0.3905, -0.9206, -3.928e-09, 0.3827, -0.9239, -3.767e-09, 0.1951, -0.9808, 0.0, 0.1951, -0.9808, 0.0, 0.1951, -0.9808, 0.0, -2.501e-07, 0.0, 1.0, -2.501e-07, 0.0, 1.0, -2.501e-07, 0.0, 1.0, -2.501e-07, 0.0, 1.0, -2.501e-07, 0.0, 1.0, -2.501e-07, 0.0, 1.0, -2.501e-07, 0.0, 1.0, -2.501e-07, 0.0, 1.0, -2.501e-07, 0.0, 1.0, -2.501e-07, 0.0, 1.0, 0.5556, 0.8315, 0.0, 0.7071, 0.7071, 0.0, 0.7914, 0.6113, 0.0, 0.4804, 0.877, -6.055e-08, 0.5338, 0.8456, -1.788e-08, 0.7914, 0.6113, 0.0, 0.7071, 0.7071, 0.0, 0.9239, 0.3827, 0.0, 0.9669, 0.2553, 0.0, 0.0, -1.0, 0.0, 0.0, -1.0, 0.0, 0.0, -1.0, 0.0, 0.0, -1.0, 0.0, 0.0, -1.0, 0.0, 0.0, -1.0, 0.0, 0.9669, 0.2553, 0.0, 0.9239, 0.3827, 0.0, 0.9808, 0.1951, 0.0, 0.9808, 0.1951, 0.0, 0.8718, -0.4898, 0.0, 0.9239, -0.3827, 0.0, 0.7071, -0.7071, -3.767e-09, 0.6478, -0.7619, -5.283e-09, 0.6478, -0.7619, -5.283e-09, 0.7071, -0.7071, -3.767e-09, 0.3827, -0.9239, -3.767e-09, 0.3905, -0.9206, -3.928e-09, 0.5556, -0.8315, -7.39e-09, 0.9808, -0.1951, 0.0, 0.9808, -0.1951, 0.0, 0.9239, -0.3827, 0.0, 0.8718, -0.4898, 0.0, 0.3928, 0.5879, 0.7071, 0.4951, 0.4951, 0.7139, 0.4951, 0.4951, 0.7139, 0.3928, 0.5879, 0.7071, 0.0, -0.7071, 0.7071, 0.07219, -0.7224, 0.6877, 0.06914, -0.702, 0.7088, 0.0, -0.7071, 0.7071, 1.0, 0.0, 0.0, 1.0, 0.0, 0.0, 1.0, 0.0, 0.0, 1.0, 0.0, 0.0, 0.1951, 0.9808, -2.639e-07, 0.5338, 0.8456, -1.788e-08, 0.4804, 0.877, -6.055e-08, 0.1951, 0.9808, -2.639e-07, 0.1951, 0.9808, -2.639e-07, -0.9512, 0.2266, 0.2093, -0.9512, 0.2266, 0.2093, -0.9512, 0.2266, 0.2093, -0.9512, 0.2266, 0.2093, -0.9512, 0.2266, 0.2093, -0.9512, 0.2266, 0.2093, -0.9512, 0.2266, 0.2093, -0.9512, 0.2266, 0.2093, -0.9511, 0.2275, 0.2088, -0.9511, 0.2275, 0.2088, -0.9511, 0.2275, 0.2088, -0.9511, 0.2275, 0.2088, -0.3581, 0.8038, -0.4751, -0.3581, 0.8038, -0.4751, -0.3581, 0.8038, -0.4751, -0.3581, 0.8038, -0.4751, -0.3581, 0.8038, -0.4751, -0.05799, -0.03936, -0.9975, -0.05799, -0.03936, -0.9975, -0.05799, -0.03936, -0.9975, -0.3571, 0.8041, -0.4754, -0.3571, 0.8041, -0.4754, -0.3571, 0.8041, -0.4754, -0.3571, 0.8041, -0.4754, -0.3571, 0.8041, -0.4754, -0.3571, 0.8041, -0.4754, -0.3571, 0.8041, -0.4754, -0.3571, 0.8041, -0.4754, -0.3571, 0.8041, -0.4754, -0.3571, 0.8041, -0.4754, -0.3571, 0.8041, -0.4754, -0.3571, 0.8041, -0.4754])] * 3)])
me_2x2x5_fractured_cell_002 = bpy.data.meshes.new('2x2x5 Fractured_cell.002')
me_2x2x5_fractured_cell_002.from_pydata([(-0.1269, 0.211, -0.3087), (-0.1469, 0.213, -0.2887), (-0.1055, 0.3185, -0.3087), (-0.1244, 0.3263, -0.2887), (-0.04578, 0.4079, -0.3087), (-0.0602, 0.4224, -0.2887), (0.04367, 0.4677, -0.3087), (0.03586, 0.4865, -0.2887), (0.1511, -0.4709, -0.3087), (0.1492, -0.4909, -0.2887), (-0.1469, -0.1948, -0.2887), (-0.1269, -0.1929, -0.3087), (0.03586, -0.4684, -0.2887), (0.04367, -0.4495, -0.3087), (-0.0602, -0.4042, -0.2887), (-0.04578, -0.3898, -0.3087), (-0.1244, -0.3081, -0.2887), (-0.1055, -0.3003, -0.3087), (0.1679, 0.5091, 0.3802), (0.1646, 0.5091, 0.3604), (0.1492, 0.5091, 0.2687), (0.1492, -0.4909, 0.1938), (0.03586, -0.4684, 0.3233), (0.05648, 0.4702, -0.3087), (0.1679, -0.468, -0.3087), (0.2383, -0.4909, 0.09569), (0.1739, -0.4909, -0.2887), (-0.0602, -0.4042, 0.4424), (-0.1215, -0.3124, 0.529), (-0.1244, -0.3081, 0.533), (-0.1469, -0.1948, 0.5811), (-0.0602, 0.4224, 0.6131), (-0.1244, 0.3263, 0.6638), (-0.1469, 0.213, 0.6652), (0.03586, 0.4865, 0.5207), (0.1481, 0.5089, 0.4019), (0.05741, 0.4908, -0.2887), (0.04367, -0.4495, -0.3087), (0.1511, -0.4709, -0.3087), (0.1492, -0.4909, -0.2887), (0.03586, -0.4684, -0.2887), (-0.04578, -0.3898, -0.3087), (-0.0602, -0.4042, -0.2887), (-0.1055, -0.3003, -0.3087), (-0.1244, -0.3081, -0.2887), (-0.1269, -0.1929, -0.3087), (-0.1469, -0.1948, -0.2887), (0.04367, 0.4677, -0.3087), (-0.04578, 0.4079, -0.3087), (-0.0602, 0.4224, -0.2887), (0.03586, 0.4865, -0.2887), (-0.1055, 0.3185, -0.3087), (-0.1244, 0.3263, -0.2887), (-0.1269, 0.211, -0.3087), (-0.1469, 0.213, -0.2887), (0.1646, 0.5091, 0.3604), (0.1492, 0.5091, 0.2687), (0.1679, 0.5091, 0.3802), (0.1492, -0.4909, 0.1938), (0.03586, -0.4684, 0.3233), (0.05648, 0.4702, -0.3087), (0.05648, 0.4702, -0.3087), (0.1679, -0.468, -0.3087), (0.1679, -0.468, -0.3087), (0.1739, -0.4909, -0.2887), (0.1739, -0.4909, -0.2887), (0.2383, -0.4909, 0.09569), (-0.0602, -0.4042, 0.4424), (-0.1215, -0.3124, 0.529), (-0.1244, -0.3081, 0.533), (-0.1469, -0.1948, 0.5811), (-0.1244, 0.3263, 0.6638), (-0.0602, 0.4224, 0.6131), (-0.1469, 0.213, 0.6652), (0.03586, 0.4865, 0.5207), (0.05741, 0.4908, -0.2887), (0.05741, 0.4908, -0.2887), (0.1481, 0.5089, 0.4019)], [], [(37, 38, 39, 40), (41, 37, 40, 42), (43, 41, 42, 44), (45, 43, 44, 46), (47, 48, 49, 50), (48, 51, 52, 49), (51, 53, 54, 52), (46, 54, 53, 45), (55, 56, 77, 57), (59, 12, 9, 58), (62, 8, 13, 15, 17, 11, 0, 2, 4, 6, 60), (58, 9, 64, 66), (16, 14, 67, 68, 69), (10, 16, 69, 70), (5, 3, 71, 72), (3, 1, 73, 71), (1, 10, 70, 73), (7, 5, 72, 74), (67, 14, 12, 59), (56, 75, 7, 74, 77), (47, 50, 76, 61), (65, 39, 38, 24), (20, 19, 63, 23, 36), (63, 19, 18, 25, 26), (22, 21, 25, 18, 35, 28, 27), (29, 28, 35, 34, 31, 32, 33, 30)])
me_2x2x5_fractured_cell_002.polygons.foreach_set('use_smooth', [1, 1, 1, 1, 1, 1, 1, 1, 0, 1, 1, 0, 1, 1, 1, 1, 0, 1, 1, 1, 1, 1, 0, 0, 0, 0])
_k = set([(0, 2), (0, 11), (1, 3), (1, 10), (2, 4), (3, 5), (4, 6), (5, 7), (6, 60), (7, 75), (8, 13), (8, 62), (9, 12), (9, 64), (10, 16), (11, 17), (12, 14), (13, 15), (14, 16), (15, 17), (18, 19), (18, 35), (19, 20), (20, 36), (21, 22), (21, 25), (22, 27), (23, 36), (23, 63), (24, 38), (24, 65), (25, 26), (26, 63), (27, 28), (28, 29), (29, 30), (30, 33), (31, 32), (31, 34), (32, 33), (34, 35), (37, 38), (37, 41), (39, 40), (39, 65), (40, 42), (41, 43), (42, 44), (43, 45), (44, 46), (45, 53), (46, 54), (47, 48), (47, 61), (48, 51), (49, 50), (49, 52), (50, 76), (51, 53), (52, 54), (55, 56), (55, 57), (56, 75), (57, 77), (58, 59), (58, 66), (59, 67), (60, 62), (61, 76), (64, 66), (67, 68), (68, 69), (69, 70), (70, 73), (71, 72), (71, 73), (72, 74), (74, 77)])
me_2x2x5_fractured_cell_002.attributes.new('sharp_edge', 'BOOLEAN', 'EDGE').data.foreach_set('value', [ (min(e.vertices), max(e.vertices)) in _k for e in me_2x2x5_fractured_cell_002.edges])
_uv = me_2x2x5_fractured_cell_002.uv_layers.new(name='UVMap')
_uv.uv.foreach_set('vector', [0.1489, 0.7447, 0.1624, 0.7474, 0.162, 0.75, 0.1478, 0.7472, 0.1377, 0.7373, 0.1489, 0.7447, 0.1478, 0.7472, 0.1358, 0.7392, 0.1303, 0.7261, 0.1377, 0.7373, 0.1358, 0.7392, 0.1278, 0.7272, 0.1276, 0.7126, 0.1303, 0.7261, 0.1278, 0.7272, 0.125, 0.713, 0.2854, 0.3656, 0.2914, 0.3446, 0.2994, 0.3369, 0.3033, 0.3495, 0.2914, 0.3446, 0.2773, 0.3494, 0.2968, 0.3257, 0.2994, 0.3369, 0.2773, 0.3494, 0.1434, 0.5186, 0.125, 0.537, 0.2926, 0.3257, 0.125, 0.713, 0.125, 0.537, 0.1434, 0.5186, 0.1276, 0.7126, 0.4096, 0.2937, 0.405, 0.287, 0.4116, 0.287, 0.4105, 0.2951, 0.4077, 0.9772, 0.3775, 0.9772, 0.3775, 0.963, 0.4013, 0.963, 0.1698, 0.7475, 0.1624, 0.7474, 0.1489, 0.7447, 0.1377, 0.7373, 0.1303, 0.7261, 0.1276, 0.7126, 0.1434, 0.5186, 0.2773, 0.3494, 0.2914, 0.3446, 0.2854, 0.3656, 0.2725, 0.3801, 0.4013, 0.963, 0.3775, 0.963, 0.3775, 0.9523, 0.3965, 0.9245, 0.3775, 0.02285, 0.3775, 0.0, 0.4136, 0.0, 0.4179, 0.02184, 0.4181, 0.02285, 0.3775, 0.03701, 0.3775, 0.02285, 0.4181, 0.02285, 0.4205, 0.03701, 0.2994, 0.3369, 0.2968, 0.3257, 0.3748, 0.3257, 0.3723, 0.3369, 0.2968, 0.3257, 0.3775, 0.213, 0.4246, 0.213, 0.3748, 0.3257, 0.3775, 0.213, 0.3775, 0.03701, 0.4205, 0.03701, 0.4246, 0.213, 0.3033, 0.3495, 0.2994, 0.3369, 0.3723, 0.3369, 0.3675, 0.3495, 0.4136, 1.0, 0.3775, 1.0, 0.3775, 0.9772, 0.4077, 0.9772, 0.405, 0.287, 0.3174, 0.3376, 0.3033, 0.3495, 0.3675, 0.3495, 0.4116, 0.287, 0.2854, 0.3656, 0.2993, 0.3495, 0.2732, 0.3781, 0.2725, 0.3801, 0.1727, 0.75, 0.162, 0.75, 0.1624, 0.7474, 0.1698, 0.7475, 0.1668, 0.1217, 0.04505, 0.0, 0.9341, 0.0, 0.9338, 0.8528, 0.9072, 0.8449, 0.9341, 0.9341, 0.04505, 0.04505, 0.04504, 0.0, 0.9548, 0.0, 0.9549, 0.8738, 0.9344, 0.4761, 0.9549, 0.7515, 0.9548, 0.9548, 0.04504, 0.04504, 0.04523, 0.0, 0.7924, 0.0, 0.876, 0.2088, 0.8003, 0.7886, 0.7924, 0.7924, 0.04523, 0.04523, 0.3559, 0.06576, 0.6219, 0.1243, 0.7996, 0.2118, 0.8621, 0.3148, 0.8626, 0.6856])
me_2x2x5_fractured_cell_002.materials.append(mat_material_001)
me_2x2x5_fractured_cell_002.use_remesh_fix_poles = True
me_2x2x5_fractured_cell_002.use_remesh_preserve_attributes = False
me_2x2x5_fractured_cell_002.use_mirror_vertex_groups = False
me_2x2x5_fractured_cell_002.update()
me_2x2x5_fractured_cell_002.normals_split_custom_set([tuple(v) for v in zip(*[iter([-0.268, -0.6469, -0.7139, -0.04201, -0.6889, -0.7237, -0.04843, -0.7099, -0.7026, -0.268, -0.6469, -0.7139, -0.4951, -0.4951, -0.7139, -0.268, -0.6469, -0.7139, -0.268, -0.6469, -0.7139, -0.4951, -0.4951, -0.7139, -0.6469, -0.268, -0.7139, -0.4951, -0.4951, -0.7139, -0.4951, -0.4951, -0.7139, -0.6469, -0.268, -0.7139, -0.702, -0.06914, -0.7088, -0.6469, -0.268, -0.7139, -0.6469, -0.268, -0.7139, -0.7066, -0.01022, -0.7076, -0.268, 0.6469, -0.7139, -0.4951, 0.4951, -0.7139, -0.4951, 0.4951, -0.7139, -0.268, 0.6469, -0.7139, -0.4951, 0.4951, -0.7139, -0.6469, 0.268, -0.7139, -0.6469, 0.268, -0.7139, -0.4951, 0.4951, -0.7139, -0.6469, 0.268, -0.7139, -0.702, 0.06914, -0.7088, -0.7066, 0.01022, -0.7076, -0.6469, 0.268, -0.7139, -0.7066, -0.01022, -0.7076, -0.7066, 0.01022, -0.7076, -0.702, 0.06914, -0.7088, -0.702, -0.06914, -0.7088, -0.008856, 1.0, 0.00149, -0.008856, 1.0, 0.00149, -0.008856, 1.0, 0.00149, -0.008856, 1.0, 0.00149, -0.4774, -0.8787, 0.0, -0.3827, -0.9239, 0.0, -0.1951, -0.9808, 0.0, -0.1951, -0.9808, 0.0, -4.755e-08, 0.0, -1.0, -4.755e-08, 0.0, -1.0, -4.755e-08, 0.0, -1.0, -4.755e-08, 0.0, -1.0, -4.755e-08, 0.0, -1.0, -4.755e-08, 0.0, -1.0, -4.755e-08, 0.0, -1.0, -4.755e-08, 0.0, -1.0, -4.755e-08, 0.0, -1.0, -4.755e-08, 0.0, -1.0, -4.755e-08, 0.0, -1.0, 0.0, -1.0, -1.419e-07, 0.0, -1.0, -1.419e-07, 0.0, -1.0, -1.419e-07, 0.0, -1.0, -1.419e-07, -0.9239, -0.3827, -4.301e-09, -0.7071, -0.7071, -4.301e-09, -0.7721, -0.6356, -6.367e-09, -0.8315, -0.5556, -8.436e-09, -0.9494, -0.3141, -2.709e-09, -0.9808, -0.1951, 0.0, -0.9239, -0.3827, -4.301e-09, -0.9494, -0.3141, -2.709e-09, -0.9808, -0.1951, 0.0, -0.7071, 0.7071, 0.0, -0.9239, 0.3827, 0.0, -0.9353, 0.3539, 0.0, -0.7581, 0.6522, 0.0, -0.9239, 0.3827, 0.0, -0.9808, 0.1951, 0.0, -0.9808, 0.1951, 0.0, -0.9353, 0.3539, 0.0, -1.0, -1.002e-08, 0.0, -1.0, -1.002e-08, 0.0, -1.0, -1.002e-08, 0.0, -1.0, -1.002e-08, 0.0, -0.3827, 0.9239, 0.0, -0.7071, 0.7071, 0.0, -0.7581, 0.6522, 0.0, -0.4706, 0.8823, 0.0, -0.7721, -0.6356, -6.367e-09, -0.7071, -0.7071, -4.301e-09, -0.3827, -0.9239, 0.0, -0.4774, -0.8787, 0.0, -0.1951, 0.9808, 0.0, -0.1951, 0.9808, 0.0, -0.3827, 0.9239, 0.0, -0.4706, 0.8823, 0.0, -0.1951, 0.9808, 0.0, -0.268, 0.6469, -0.7139, -0.268, 0.6469, -0.7139, -0.1379, 0.6935, -0.7071, -0.1379, 0.6935, -0.7071, 0.04768, -0.6786, -0.7329, -0.04843, -0.7099, -0.7026, -0.04201, -0.6889, -0.7237, 0.04768, -0.6786, -0.7329, 0.9794, 0.1163, -0.165, 0.9794, 0.1163, -0.165, 0.9794, 0.1163, -0.165, 0.9794, 0.1163, -0.165, 0.9794, 0.1163, -0.165, 0.9797, 0.1155, -0.164, 0.9797, 0.1155, -0.164, 0.9797, 0.1155, -0.164, 0.9797, 0.1155, -0.164, 0.9797, 0.1155, -0.164, 0.7333, -0.1378, 0.6658, 0.7333, -0.1378, 0.6658, 0.7333, -0.1378, 0.6658, 0.7333, -0.1378, 0.6658, 0.7333, -0.1378, 0.6658, 0.7333, -0.1378, 0.6658, 0.7333, -0.1378, 0.6658, 0.7326, -0.1375, 0.6666, 0.7326, -0.1375, 0.6666, 0.7326, -0.1375, 0.6666, 0.7326, -0.1375, 0.6666, 0.7326, -0.1375, 0.6666, 0.7326, -0.1375, 0.6666, 0.7326, -0.1375, 0.6666, 0.7326, -0.1375, 0.6666])] * 3)])
me_2x2x5_fractured_cell_003 = bpy.data.meshes.new('2x2x5 Fractured_cell.003')
me_2x2x5_fractured_cell_003.from_pydata([(-0.04142, 0.443, -0.1414), (-0.03945, 0.463, -0.1214), (0.2566, 0.1669, -0.1214), (0.2366, 0.1649, -0.1414), (0.06606, 0.4216, -0.1414), (0.07386, 0.4404, -0.1214), (0.1555, 0.3618, -0.1414), (0.1699, 0.3763, -0.1214), (0.2153, 0.2724, -0.1414), (0.2341, 0.2802, -0.1214), (0.2366, -0.239, -0.1414), (0.2566, -0.2409, -0.1214), (-0.03945, -0.537, -0.1214), (-0.04142, -0.517, -0.1414), (0.2153, -0.3464, -0.1414), (0.2341, -0.3542, -0.1214), (0.1555, -0.4359, -0.1414), (0.1699, -0.4503, -0.1214), (0.06606, -0.4956, -0.1414), (0.07386, -0.5145, -0.1214), (-0.4473, 0.463, -0.1214), (-0.4453, 0.443, -0.1414), (0.1699, -0.4503, 0.1008), (0.2341, -0.3542, 0.1033), (0.07386, -0.5145, 0.1176), (-0.4473, 0.463, 0.4207), (-0.426, 0.463, 0.546), (-0.03945, 0.463, 0.4108), (-0.03945, -0.537, 0.1513), (-0.5371, 0.4451, -0.1214), (0.2566, -0.2409, 0.1248), (-0.538, 0.4245, -0.1414), (0.2566, 0.1669, 0.2305), (-0.421, -0.537, -0.1214), (-0.4268, -0.517, -0.1414), (0.07386, 0.4404, 0.3653), (0.1699, 0.3763, 0.3151), (0.2341, 0.2802, 0.2677), (-0.3558, -0.537, 0.2617), (0.2366, 0.1649, -0.1414), (0.2153, 0.2724, -0.1414), (0.2341, 0.2802, -0.1214), (0.2566, 0.1669, -0.1214), (0.1555, 0.3618, -0.1414), (0.1699, 0.3763, -0.1214), (0.06606, 0.4216, -0.1414), (0.07386, 0.4404, -0.1214), (-0.04142, 0.443, -0.1414), (-0.03945, 0.463, -0.1214), (-0.04142, -0.517, -0.1414), (0.06606, -0.4956, -0.1414), (0.07386, -0.5145, -0.1214), (-0.03945, -0.537, -0.1214), (0.1555, -0.4359, -0.1414), (0.1699, -0.4503, -0.1214), (0.2153, -0.3464, -0.1414), (0.2341, -0.3542, -0.1214), (0.2366, -0.239, -0.1414), (0.2566, -0.2409, -0.1214), (-0.4453, 0.443, -0.1414), (-0.4473, 0.463, -0.1214), (-0.4473, 0.463, 0.4207), (-0.426, 0.463, 0.546), (-0.03945, 0.463, 0.4108), (0.07386, -0.5145, 0.1176), (-0.03945, -0.537, 0.1513), (-0.538, 0.4245, -0.1414), (-0.538, 0.4245, -0.1414), (-0.4268, -0.517, -0.1414), (-0.4268, -0.517, -0.1414), (0.07386, 0.4404, 0.3653), (0.1699, 0.3763, 0.3151), (0.2341, 0.2802, 0.2677), (-0.3558, -0.537, 0.2617), (-0.421, -0.537, -0.1214), (-0.421, -0.537, -0.1214), (0.2566, 0.1669, 0.2305), (0.2341, -0.3542, 0.1033), (0.1699, -0.4503, 0.1008), (-0.5371, 0.4451, -0.1214), (-0.5371, 0.4451, -0.1214), (0.2566, -0.2409, 0.1248)], [], [(39, 40, 41, 42), (40, 43, 44, 41), (43, 45, 46, 44), (45, 47, 48, 46), (49, 50, 51, 52), (50, 53, 54, 51), (53, 55, 56, 54), (55, 57, 58, 56), (47, 59, 60, 48), (57, 39, 42, 58), (1, 20, 61, 62, 63), (65, 12, 19, 64), (66, 21, 0, 4, 6, 8, 3, 10, 14, 16, 18, 13, 68), (7, 5, 70, 71), (72, 9, 7, 71), (12, 65, 73, 74), (76, 2, 9, 72), (78, 17, 15, 77), (64, 19, 17, 78), (20, 79, 61), (77, 15, 11, 81), (81, 11, 2, 76), (80, 60, 59, 67), (69, 49, 52, 75), (5, 1, 63, 70), (22, 23, 30, 32, 37, 36, 35, 27, 26, 38, 28, 24), (34, 33, 38, 26, 25, 29, 31)])
me_2x2x5_fractured_cell_003.polygons.foreach_set('use_smooth', [1, 1, 1, 1, 1, 1, 1, 1, 1, 1, 0, 1, 1, 1, 1, 0, 1, 1, 1, 1, 1, 0, 1, 1, 1, 0, 0])
_k = set([(0, 4), (0, 21), (1, 5), (1, 20), (2, 9), (2, 11), (3, 8), (3, 10), (4, 6), (5, 7), (6, 8), (7, 9), (10, 14), (11, 15), (12, 19), (12, 74), (13, 18), (13, 68), (14, 16), (15, 17), (16, 18), (17, 19), (20, 79), (21, 66), (22, 23), (22, 24), (23, 30), (24, 28), (25, 26), (25, 29), (26, 27), (27, 35), (28, 38), (29, 31), (30, 32), (31, 34), (32, 37), (33, 34), (33, 38), (35, 36), (36, 37), (39, 40), (39, 57), (40, 43), (41, 42), (41, 44), (42, 58), (43, 45), (44, 46), (45, 47), (46, 48), (47, 59), (48, 60), (49, 50), (49, 69), (50, 53), (51, 52), (51, 54), (52, 75), (53, 55), (54, 56), (55, 57), (56, 58), (59, 67), (60, 80), (61, 62), (61, 79), (62, 63), (63, 70), (64, 65), (64, 78), (65, 73), (66, 68), (67, 80), (69, 75), (70, 71), (71, 72), (72, 76), (73, 74), (76, 81), (77, 78), (77, 81)])
me_2x2x5_fractured_cell_003.attributes.new('sharp_edge', 'BOOLEAN', 'EDGE').data.foreach_set('value', [ (min(e.vertices), max(e.vertices)) in _k for e in me_2x2x5_fractured_cell_003.edges])
_uv = me_2x2x5_fractured_cell_003.uv_layers.new(name='UVMap')
_uv.uv.foreach_set('vector', [0.3729, 0.537, 0.3722, 0.523, 0.3766, 0.5228, 0.3775, 0.537, 0.3722, 0.523, 0.3696, 0.5054, 0.374, 0.5036, 0.3766, 0.5228, 0.3696, 0.5054, 0.3641, 0.4907, 0.37, 0.4857, 0.374, 0.5036, 0.3641, 0.4907, 0.3392, 0.5009, 0.338, 0.5, 0.3674, 0.4857, 0.3391, 0.7489, 0.3641, 0.7591, 0.3674, 0.7643, 0.338, 0.75, 0.3641, 0.7591, 0.3696, 0.7445, 0.374, 0.7464, 0.37, 0.7643, 0.3696, 0.7445, 0.3722, 0.7269, 0.3766, 0.7272, 0.374, 0.7464, 0.3722, 0.7269, 0.3729, 0.7128, 0.3775, 0.713, 0.3766, 0.7272, 0.3392, 0.5009, 0.1772, 0.4871, 0.162, 0.5, 0.338, 0.5, 0.3729, 0.7128, 0.3729, 0.537, 0.3775, 0.537, 0.3775, 0.713, 0.3775, 0.463, 0.3775, 0.287, 0.4043, 0.287, 0.4105, 0.2962, 0.4038, 0.463, 0.391, 0.787, 0.3775, 0.787, 0.37, 0.7643, 0.3826, 0.7643, 0.2706, 0.3822, 0.1772, 0.4871, 0.3392, 0.5009, 0.3641, 0.4907, 0.3696, 0.5054, 0.3722, 0.523, 0.3729, 0.537, 0.3729, 0.7128, 0.3722, 0.7269, 0.3696, 0.7445, 0.3641, 0.7591, 0.3391, 0.7489, 0.1705, 0.7475, 0.374, 0.5036, 0.37, 0.4857, 0.3955, 0.4857, 0.3961, 0.5036, 0.3959, 0.5228, 0.3766, 0.5228, 0.374, 0.5036, 0.3961, 0.5036, 0.3775, 0.787, 0.391, 0.787, 0.3964, 0.9235, 0.3775, 0.9517, 0.3949, 0.537, 0.3775, 0.537, 0.3766, 0.5228, 0.3959, 0.5228, 0.3852, 0.7464, 0.374, 0.7464, 0.3766, 0.7272, 0.3878, 0.7272, 0.3826, 0.7643, 0.37, 0.7643, 0.374, 0.7464, 0.3852, 0.7464, 0.3775, 0.287, 0.3187, 0.3366, 0.4043, 0.287, 0.3878, 0.7272, 0.3766, 0.7272, 0.3775, 0.713, 0.3897, 0.713, 0.3897, 0.713, 0.3775, 0.713, 0.3775, 0.537, 0.3949, 0.537, 0.2708, 0.3807, 0.162, 0.5, 0.1772, 0.4871, 0.2706, 0.3822, 0.1705, 0.7475, 0.3391, 0.7489, 0.338, 0.75, 0.1733, 0.75, 0.37, 0.4857, 0.3775, 0.463, 0.4038, 0.463, 0.3955, 0.4857, 0.9312, 0.1244, 0.9011, 0.1128, 0.9316, 0.2463, 0.9315, 0.6168, 0.9009, 0.6892, 0.8138, 0.6893, 0.6833, 0.6173, 0.5295, 0.484, 0.9548, 0.9548, 0.04559, 0.04559, 0.5255, 0.04559, 0.7202, 0.06608, 0.9948, 0.9311, 0.9182, 0.8726, 0.04559, 0.0, 0.9548, 0.0, 0.9547, 0.1403, 0.938, 0.8451, 0.9193, 0.853])
me_2x2x5_fractured_cell_003.materials.append(mat_material_001)
me_2x2x5_fractured_cell_003.use_remesh_fix_poles = True
me_2x2x5_fractured_cell_003.use_remesh_preserve_attributes = False
me_2x2x5_fractured_cell_003.use_mirror_vertex_groups = False
me_2x2x5_fractured_cell_003.update()
me_2x2x5_fractured_cell_003.normals_split_custom_set([tuple(v) for v in zip(*[iter([0.702, 0.06914, -0.7088, 0.6469, 0.268, -0.7139, 0.6469, 0.268, -0.7139, 0.7066, 0.01022, -0.7076, 0.6469, 0.268, -0.7139, 0.4951, 0.4951, -0.7139, 0.4951, 0.4951, -0.7139, 0.6469, 0.268, -0.7139, 0.4951, 0.4951, -0.7139, 0.268, 0.6469, -0.7139, 0.268, 0.6469, -0.7139, 0.4951, 0.4951, -0.7139, 0.268, 0.6469, -0.7139, 0.06914, 0.702, -0.7088, 0.01022, 0.7066, -0.7076, 0.268, 0.6469, -0.7139, 0.06914, -0.702, -0.7088, 0.268, -0.6469, -0.7139, 0.268, -0.6469, -0.7139, 0.03965, -0.7039, -0.7092, 0.268, -0.6469, -0.7139, 0.4951, -0.4951, -0.7139, 0.4951, -0.4951, -0.7139, 0.268, -0.6469, -0.7139, 0.4951, -0.4951, -0.7139, 0.6469, -0.268, -0.7139, 0.6469, -0.268, -0.7139, 0.4951, -0.4951, -0.7139, 0.6469, -0.268, -0.7139, 0.702, -0.06914, -0.7088, 0.7066, -0.01022, -0.7076, 0.6469, -0.268, -0.7139, 0.06914, 0.702, -0.7088, -0.06914, 0.702, -0.7088, -0.03965, 0.7039, -0.7092, 0.01022, 0.7066, -0.7076, 0.702, -0.06914, -0.7088, 0.702, 0.06914, -0.7088, 0.7066, 0.01022, -0.7076, 0.7066, -0.01022, -0.7076, 0.0, 1.0, 0.0, 0.0, 1.0, 0.0, 0.0, 1.0, 0.0, 0.0, 1.0, 0.0, 0.0, 1.0, 0.0, 0.1951, -0.9808, 0.0, 0.1951, -0.9808, 0.0, 0.3827, -0.9239, 0.0, 0.3586, -0.9335, 0.0, 2.918e-08, 0.0, -1.0, 2.918e-08, 0.0, -1.0, 2.918e-08, 0.0, -1.0, 2.918e-08, 0.0, -1.0, 2.918e-08, 0.0, -1.0, 2.918e-08, 0.0, -1.0, 2.918e-08, 0.0, -1.0, 2.918e-08, 0.0, -1.0, 2.918e-08, 0.0, -1.0, 2.918e-08, 0.0, -1.0, 2.918e-08, 0.0, -1.0, 2.918e-08, 0.0, -1.0, 2.918e-08, 0.0, -1.0, 0.7071, 0.7071, 0.0, 0.3827, 0.9239, 0.0, 0.3358, 0.9419, 0.0, 0.6707, 0.7417, 0.0, 0.9065, 0.4223, 0.0, 0.9239, 0.3827, 0.0, 0.7071, 0.7071, 0.0, 0.6707, 0.7417, 0.0, 0.0, -1.0, -3.206e-08, 0.0, -1.0, -3.206e-08, 0.0, -1.0, -3.206e-08, 0.0, -1.0, -3.206e-08, 0.9808, 0.1951, 0.0, 0.9808, 0.1951, 0.0, 0.9239, 0.3827, 0.0, 0.9065, 0.4223, 0.0, 0.7018, -0.7123, 0.0, 0.7071, -0.7071, 0.0, 0.9239, -0.3827, 0.0, 0.9285, -0.3712, 0.0, 0.3586, -0.9335, 0.0, 0.3827, -0.9239, 0.0, 0.7071, -0.7071, 0.0, 0.7018, -0.7123, 0.0, -0.1951, 0.9808, 0.0, -0.1951, 0.9808, 0.0, -0.1951, 0.9808, 0.0, 0.9285, -0.3712, 0.0, 0.9239, -0.3827, 0.0, 0.9808, -0.1951, 0.0, 0.9808, -0.1951, 0.0, 1.0, 6.11e-08, 0.0, 1.0, 6.11e-08, 0.0, 1.0, 6.11e-08, 0.0, 1.0, 6.11e-08, 0.0, -0.1379, 0.6935, -0.7071, -0.03965, 0.7039, -0.7092, -0.06914, 0.702, -0.7088, -0.1379, 0.6935, -0.7071, 0.0, -0.7071, -0.7071, 0.06914, -0.702, -0.7088, 0.03965, -0.7039, -0.7092, 0.0, -0.7071, -0.7071, 0.3827, 0.9239, 0.0, 0.1951, 0.9808, 0.0, 0.1951, 0.9808, 0.0, 0.3358, 0.9419, 0.0, 0.3203, -0.238, 0.9169, 0.3203, -0.238, 0.9169, 0.3203, -0.238, 0.9169, 0.3203, -0.238, 0.9169, 0.3203, -0.238, 0.9169, 0.3203, -0.238, 0.9169, 0.3203, -0.238, 0.9169, 0.3203, -0.238, 0.9169, 0.3203, -0.238, 0.9169, 0.3203, -0.238, 0.9169, 0.3203, -0.238, 0.9169, 0.3203, -0.238, 0.9169, -0.9792, -0.1159, 0.1663, -0.9792, -0.1159, 0.1663, -0.9792, -0.1159, 0.1663, -0.9792, -0.1159, 0.1663, -0.9792, -0.1159, 0.1663, -0.9792, -0.1159, 0.1663, -0.9792, -0.1159, 0.1663])] * 3)])
me_2x2x5_fractured_cell_004 = bpy.data.meshes.new('2x2x5 Fractured_cell.004')
me_2x2x5_fractured_cell_004.from_pydata([(0.4242, 0.4347, 0.4289), (0.4262, 0.4547, 0.4089), (0.5317, 0.4134, 0.4289), (0.02037, 0.4347, 0.4289), (0.0184, 0.4547, 0.4089), (-0.2577, 0.1567, 0.4289), (-0.2777, 0.1586, 0.4089), (-0.0871, 0.4134, 0.4289), (-0.09491, 0.4322, 0.4089), (-0.1765, 0.3536, 0.4289), (-0.191, 0.368, 0.4089), (-0.2363, 0.2641, 0.4289), (-0.2552, 0.2719, 0.4089), (-0.2577, -0.2472, 0.4289), (-0.2777, -0.2492, 0.4089), (0.02037, -0.5253, 0.4289), (0.0184, -0.5453, 0.4089), (-0.2363, -0.3547, 0.4289), (-0.2552, -0.3625, 0.4089), (-0.1765, -0.4441, 0.4289), (-0.191, -0.4585, 0.4089), (-0.0871, -0.5039, 0.4289), (-0.09491, -0.5227, 0.4089), (0.0184, 0.4547, -0.2241), (-0.2552, 0.2719, -0.5278), (0.4262, 0.4547, -0.0717), (-0.2777, 0.1586, -0.6611), (0.0184, -0.5453, -0.909), (-0.2777, -0.2492, -1.111), (-0.09491, 0.4322, -0.2913), (-0.191, 0.368, -0.3979), (-0.06619, -0.5284, -1.312), (-0.07204, -0.5273, -1.34), (-0.09491, -0.5227, -1.344), (-0.191, -0.4585, -1.309), (0.5396, 0.4081, 0.4289), (0.5408, 0.4313, 0.4089), (0.3172, -0.5253, 0.4289), (0.308, -0.5453, 0.4089), (0.5299, 0.4341, 0.3564), (0.5395, 0.4322, 0.4023), (0.4401, 0.452, -0.06954), (-0.2094, -0.4309, -1.285), (-0.2552, -0.3625, -1.227), (0.4242, 0.4347, 0.4289), (0.5317, 0.4134, 0.4289), (0.02037, -0.5253, 0.4289), (-0.0871, -0.5039, 0.4289), (-0.09491, -0.5227, 0.4089), (0.0184, -0.5453, 0.4089), (-0.1765, -0.4441, 0.4289), (-0.191, -0.4585, 0.4089), (-0.2363, -0.3547, 0.4289), (-0.2552, -0.3625, 0.4089), (-0.2577, -0.2472, 0.4289), (-0.2777, -0.2492, 0.4089), (-0.0871, 0.4134, 0.4289), (0.02037, 0.4347, 0.4289), (0.0184, 0.4547, 0.4089), (-0.09491, 0.4322, 0.4089), (-0.1765, 0.3536, 0.4289), (-0.191, 0.368, 0.4089), (-0.2363, 0.2641, 0.4289), (-0.2552, 0.2719, 0.4089), (-0.2577, 0.1567, 0.4289), (-0.2777, 0.1586, 0.4089), (0.4262, 0.4547, 0.4089), (0.4262, 0.4547, -0.0717), (0.0184, 0.4547, -0.2241), (-0.07204, -0.5273, -1.34), (-0.06619, -0.5284, -1.312), (0.0184, -0.5453, -0.909), (-0.09491, -0.5227, -1.344), (0.3172, -0.5253, 0.4289), (0.3172, -0.5253, 0.4289), (0.5396, 0.4081, 0.4289), (0.5396, 0.4081, 0.4289), (0.5408, 0.4313, 0.4089), (0.5408, 0.4313, 0.4089), (0.5395, 0.4322, 0.4023), (0.308, -0.5453, 0.4089), (0.308, -0.5453, 0.4089), (-0.2552, -0.3625, -1.227), (-0.2094, -0.4309, -1.285), (-0.191, -0.4585, -1.309), (-0.2777, -0.2492, -1.111), (-0.191, 0.368, -0.3979), (-0.2552, 0.2719, -0.5278), (-0.2777, 0.1586, -0.6611), (-0.09491, 0.4322, -0.2913), (0.5299, 0.4341, 0.3564), (0.4401, 0.452, -0.06954)], [], [(44, 45, 78, 66), (46, 47, 48, 49), (47, 50, 51, 48), (50, 52, 53, 51), (52, 54, 55, 53), (56, 57, 58, 59), (60, 56, 59, 61), (62, 60, 61, 63), (64, 62, 63, 65), (57, 44, 66, 58), (65, 55, 54, 64), (68, 4, 1, 67), (69, 70, 71, 16, 22, 72), (2, 0, 3, 7, 9, 11, 5, 13, 17, 19, 21, 15, 73, 75), (80, 16, 71), (20, 18, 82, 83, 84), (82, 18, 14, 85), (87, 12, 10, 86), (88, 6, 12, 87), (85, 14, 6, 88), (86, 10, 8, 89), (72, 22, 20, 84), (89, 8, 4, 68), (78, 45, 76), (46, 49, 81, 74), (1, 77, 79, 90, 91, 67), (36, 35, 37, 38, 27, 31, 39, 40), (41, 39, 31, 32), (41, 32, 33, 34, 42, 25), (29, 23, 25, 42, 43, 28, 26, 24, 30)])
me_2x2x5_fractured_cell_004.polygons.foreach_set('use_smooth', [1, 1, 1, 1, 1, 1, 1, 1, 1, 1, 1, 0, 1, 1, 0, 1, 1, 1, 1, 0, 1, 1, 1, 1, 1, 1, 0, 0, 0, 0])
_k = set([(0, 2), (0, 3), (1, 4), (1, 77), (2, 75), (3, 7), (4, 8), (5, 11), (5, 13), (6, 12), (6, 14), (7, 9), (8, 10), (9, 11), (10, 12), (13, 17), (14, 18), (15, 21), (15, 73), (16, 22), (16, 80), (17, 19), (18, 20), (19, 21), (20, 22), (23, 25), (23, 29), (24, 26), (24, 30), (25, 41), (26, 28), (27, 31), (27, 38), (28, 43), (29, 30), (31, 32), (32, 33), (33, 34), (34, 42), (35, 36), (35, 37), (36, 40), (37, 38), (39, 40), (39, 41), (42, 43), (44, 45), (44, 57), (45, 76), (46, 47), (46, 74), (47, 50), (48, 49), (48, 51), (49, 81), (50, 52), (51, 53), (52, 54), (53, 55), (54, 64), (55, 65), (56, 57), (56, 60), (58, 59), (58, 66), (59, 61), (60, 62), (61, 63), (62, 64), (63, 65), (66, 78), (67, 68), (67, 91), (68, 89), (69, 70), (69, 72), (70, 71), (71, 80), (72, 84), (73, 75), (74, 81), (76, 78), (77, 79), (79, 90), (82, 83), (82, 85), (83, 84), (85, 88), (86, 87), (86, 89), (87, 88), (90, 91)])
me_2x2x5_fractured_cell_004.attributes.new('sharp_edge', 'BOOLEAN', 'EDGE').data.foreach_set('value', [ (min(e.vertices), max(e.vertices)) in _k for e in me_2x2x5_fractured_cell_004.edges])
_uv = me_2x2x5_fractured_cell_004.uv_layers.new(name='UVMap')
_uv.uv.foreach_set('vector', [0.6608, 0.5009, 0.6359, 0.4907, 0.6326, 0.4857, 0.662, 0.5, 0.8376, 0.7474, 0.8511, 0.7447, 0.8522, 0.7472, 0.838, 0.75, 0.8511, 0.7447, 0.8623, 0.7373, 0.8642, 0.7392, 0.8522, 0.7472, 0.8623, 0.7373, 0.8697, 0.7261, 0.8722, 0.7272, 0.8642, 0.7392, 0.8697, 0.7261, 0.8724, 0.7126, 0.875, 0.713, 0.8722, 0.7272, 0.7146, 0.3656, 0.8228, 0.4871, 0.838, 0.5, 0.7007, 0.3495, 0.7086, 0.3446, 0.7146, 0.3656, 0.6967, 0.3495, 0.7006, 0.3369, 0.7227, 0.3494, 0.7086, 0.3446, 0.7006, 0.3369, 0.7032, 0.3257, 0.8566, 0.5186, 0.7227, 0.3494, 0.7074, 0.3257, 0.875, 0.537, 0.8228, 0.4871, 0.6608, 0.5009, 0.662, 0.5, 0.838, 0.5, 0.875, 0.537, 0.875, 0.713, 0.8724, 0.7126, 0.8566, 0.5186, 0.5912, 0.287, 0.6225, 0.287, 0.6225, 0.463, 0.5988, 0.463, 0.5361, 0.9743, 0.5375, 0.9736, 0.5574, 0.963, 0.6225, 0.963, 0.6225, 0.9772, 0.5359, 0.9772, 0.6359, 0.4907, 0.6608, 0.5009, 0.8228, 0.4871, 0.7146, 0.3656, 0.7086, 0.3446, 0.7227, 0.3494, 0.8566, 0.5186, 0.8724, 0.7126, 0.8697, 0.7261, 0.8623, 0.7373, 0.8511, 0.7447, 0.8376, 0.7474, 0.7077, 0.7485, 0.6354, 0.492, 0.6225, 0.838, 0.6225, 0.963, 0.5574, 0.963, 0.6225, 0.0, 0.6225, 0.02285, 0.5417, 0.02285, 0.5388, 0.006566, 0.5376, 0.0, 0.5417, 0.02285, 0.6225, 0.02285, 0.6225, 0.03701, 0.5474, 0.03701, 0.6265, 0.3257, 0.7032, 0.3257, 0.7006, 0.3369, 0.6354, 0.3369, 0.5696, 0.213, 0.6225, 0.213, 0.7032, 0.3257, 0.6265, 0.3257, 0.5474, 0.03701, 0.6225, 0.03701, 0.6225, 0.213, 0.5696, 0.213, 0.6354, 0.3369, 0.7006, 0.3369, 0.6967, 0.3495, 0.6412, 0.3495, 0.5359, 0.9772, 0.6225, 0.9772, 0.6225, 1.0, 0.5376, 1.0, 0.6412, 0.3495, 0.6967, 0.3495, 0.6225, 0.287, 0.5912, 0.287, 0.63, 0.4857, 0.6359, 0.4907, 0.6354, 0.492, 0.8376, 0.7474, 0.838, 0.75, 0.713, 0.75, 0.7077, 0.7485, 0.6225, 0.463, 0.63, 0.4857, 0.6296, 0.4857, 0.6266, 0.4838, 0.5996, 0.4658, 0.5988, 0.463, 0.9633, 0.03004, 0.9738, 0.06168, 0.9736, 0.9097, 0.9632, 0.9174, 0.2723, 0.2266, 0.06094, 0.0, 0.9358, 0.0, 0.9598, 0.02578, 0.9519, 0.0, 0.9358, 0.9358, 0.06094, 0.06094, 0.06198, 0.0, 1.0, 0.04815, 1.0, 0.938, 0.8856, 0.8195, 0.2981, 0.174, 0.149, 0.0, 0.9535, 0.0, 0.9342, 0.2926, 0.9546, 0.4351, 0.9535, 0.9535, 0.149, 0.149, 0.2113, 0.09151, 0.3144, 0.06313, 0.6854, 0.06296, 0.7885, 0.09124, 0.8758, 0.1719])
me_2x2x5_fractured_cell_004.materials.append(mat_material_001)
me_2x2x5_fractured_cell_004.use_remesh_fix_poles = True
me_2x2x5_fractured_cell_004.use_remesh_preserve_attributes = False
me_2x2x5_fractured_cell_004.use_mirror_vertex_groups = False
me_2x2x5_fractured_cell_004.update()
me_2x2x5_fractured_cell_004.normals_split_custom_set([tuple(v) for v in zip(*[iter([0.07054, 0.7044, 0.7063, 0.2655, 0.6509, 0.7112, 0.1884, 0.6817, 0.707, 0.01145, 0.709, 0.7051, -0.06914, -0.702, 0.7088, -0.268, -0.6469, 0.7139, -0.268, -0.6469, 0.7139, -0.03965, -0.7039, 0.7092, -0.268, -0.6469, 0.7139, -0.4951, -0.4951, 0.7139, -0.4951, -0.4951, 0.7139, -0.268, -0.6469, 0.7139, -0.4951, -0.4951, 0.7139, -0.6469, -0.268, 0.7139, -0.6469, -0.268, 0.7139, -0.4951, -0.4951, 0.7139, -0.6469, -0.268, 0.7139, -0.702, -0.06914, 0.7088, -0.7066, -0.01022, 0.7076, -0.6469, -0.268, 0.7139, -0.268, 0.6469, 0.7139, -0.06914, 0.702, 0.7088, -0.01022, 0.7066, 0.7076, -0.268, 0.6469, 0.7139, -0.4951, 0.4951, 0.7139, -0.268, 0.6469, 0.7139, -0.268, 0.6469, 0.7139, -0.4951, 0.4951, 0.7139, -0.6469, 0.268, 0.7139, -0.4951, 0.4951, 0.7139, -0.4951, 0.4951, 0.7139, -0.6469, 0.268, 0.7139, -0.702, 0.06914, 0.7088, -0.6469, 0.268, 0.7139, -0.6469, 0.268, 0.7139, -0.7066, 0.01022, 0.7076, -0.06914, 0.702, 0.7088, 0.07054, 0.7044, 0.7063, 0.01145, 0.709, 0.7051, -0.01022, 0.7066, 0.7076, -0.7066, 0.01022, 0.7076, -0.7066, -0.01022, 0.7076, -0.702, -0.06914, 0.7088, -0.702, 0.06914, 0.7088, 0.0, 1.0, 0.0, 0.0, 1.0, 0.0, 0.0, 1.0, 0.0, 0.0, 1.0, 0.0, -0.1951, -0.9808, 2.044e-08, -0.1951, -0.9808, 2.044e-08, -0.1951, -0.9808, 2.044e-08, -0.1951, -0.9808, 2.044e-08, -0.3827, -0.9239, 1.042e-08, -0.3733, -0.9277, 1.095e-08, 4.775e-08, 0.0, 1.0, 4.775e-08, 0.0, 1.0, 4.775e-08, 0.0, 1.0, 4.775e-08, 0.0, 1.0, 4.775e-08, 0.0, 1.0, 4.775e-08, 0.0, 1.0, 4.775e-08, 0.0, 1.0, 4.775e-08, 0.0, 1.0, 4.775e-08, 0.0, 1.0, 4.775e-08, 0.0, 1.0, 4.775e-08, 0.0, 1.0, 4.775e-08, 0.0, 1.0, 4.775e-08, 0.0, 1.0, 4.775e-08, 0.0, 1.0, 0.0, -1.0, 0.0, 0.0, -1.0, 0.0, 0.0, -1.0, 0.0, -0.7071, -0.7071, -2.451e-09, -0.9239, -0.3827, -2.451e-09, -0.8839, -0.4677, -3.595e-09, -0.8315, -0.5556, -4.807e-09, -0.6605, -0.7508, -1.659e-09, -0.8839, -0.4677, -3.595e-09, -0.9239, -0.3827, -2.451e-09, -0.9808, -0.1951, 0.0, -0.9808, -0.1951, 0.0, -0.9594, 0.282, 0.0, -0.9239, 0.3827, 0.0, -0.7071, 0.7071, 0.0, -0.7724, 0.6351, 0.0, -0.9808, 0.1951, 0.0, -0.9808, 0.1951, 0.0, -0.9239, 0.3827, 0.0, -0.9594, 0.282, 0.0, -1.0, 0.0, 0.0, -1.0, 0.0, 0.0, -1.0, 0.0, 0.0, -1.0, 0.0, 0.0, -0.7724, 0.6351, 0.0, -0.7071, 0.7071, 0.0, -0.3827, 0.9239, 0.0, -0.451, 0.8925, 0.0, -0.3733, -0.9277, 1.095e-08, -0.3827, -0.9239, 1.042e-08, -0.7071, -0.7071, -2.451e-09, -0.6605, -0.7508, -1.659e-09, -0.451, 0.8925, 0.0, -0.3827, 0.9239, 0.0, -0.1951, 0.9808, 0.0, -0.1951, 0.9808, 0.0, 0.1884, 0.6817, 0.707, 0.2655, 0.6509, 0.7112, 0.3928, 0.5879, 0.7071, -0.06914, -0.702, 0.7088, -0.03965, -0.7039, 0.7092, 0.0, -0.7071, 0.7071, 0.0, -0.7071, 0.7071, 0.1952, 0.9808, 0.00107, 0.1952, 0.9808, 0.00107, 0.1952, 0.9808, 0.00107, 0.1952, 0.9808, 0.00107, 0.1952, 0.9808, 0.00107, 0.1952, 0.9808, 0.00107, 0.9513, -0.2267, -0.209, 0.9513, -0.2267, -0.209, 0.9513, -0.2267, -0.209, 0.9513, -0.2267, -0.209, 0.9513, -0.2267, -0.209, 0.9513, -0.2267, -0.209, 0.9513, -0.2267, -0.209, 0.9513, -0.2267, -0.209, 0.9514, -0.225, -0.2101, 0.9514, -0.225, -0.2101, 0.9514, -0.225, -0.2101, 0.9514, -0.225, -0.2101, 0.245, 0.7176, -0.6519, 0.245, 0.7176, -0.6519, 0.245, 0.7176, -0.6519, 0.245, 0.7176, -0.6519, 0.245, 0.7176, -0.6519, 0.245, 0.7176, -0.6519, 0.2435, 0.7183, -0.6517, 0.2435, 0.7183, -0.6517, 0.2435, 0.7183, -0.6517, 0.2435, 0.7183, -0.6517, 0.2435, 0.7183, -0.6517, 0.2435, 0.7183, -0.6517, 0.2435, 0.7183, -0.6517, 0.2435, 0.7183, -0.6517, 0.2435, 0.7183, -0.6517])] * 3)])

# ---- objects
ob_2x2x5_fractured_cell = bpy.data.objects.new('2x2x5 Fractured_cell', me_2x2x5_fractured_cell_006)
ob_2x2x5_fractured_cell_001 = bpy.data.objects.new('2x2x5 Fractured_cell.001', me_2x2x5_fractured_cell_007)
ob_2x2x5_fractured_cell_002 = bpy.data.objects.new('2x2x5 Fractured_cell.002', me_2x2x5_fractured_cell_001)
ob_2x2x5_fractured_cell_003 = bpy.data.objects.new('2x2x5 Fractured_cell.003', me_2x2x5_fractured_cell_002)
ob_2x2x5_fractured_cell_004 = bpy.data.objects.new('2x2x5 Fractured_cell.004', me_2x2x5_fractured_cell_003)
ob_2x2x5_fractured_cell_005 = bpy.data.objects.new('2x2x5 Fractured_cell.005', me_2x2x5_fractured_cell_004)

# ---- transforms, parenting, visibility, modifiers, constraints
ob_2x2x5_fractured_cell.location = (-0.005678, -0.0242, 1.504)
ob_2x2x5_fractured_cell.lineart.crease_threshold = 0.0
ob_2x2x5_fractured_cell_001.location = (-0.01294, 0.003499, 3.137)
ob_2x2x5_fractured_cell_001.lineart.crease_threshold = 0.0
ob_2x2x5_fractured_cell_002.location = (0.295, -0.09847, 4.282)
ob_2x2x5_fractured_cell_002.lineart.crease_threshold = 0.0
ob_2x2x5_fractured_cell_003.location = (-0.3531, -0.009076, 0.3087)
ob_2x2x5_fractured_cell_003.lineart.crease_threshold = 0.0
ob_2x2x5_fractured_cell_004.location = (0.2434, 0.03702, 0.1414)
ob_2x2x5_fractured_cell_004.lineart.crease_threshold = 0.0
ob_2x2x5_fractured_cell_005.location = (-0.2223, 0.04527, 4.571)
ob_2x2x5_fractured_cell_005.lineart.crease_threshold = 0.0

# ---- collection membership
col_collection.objects.link(ob_2x2x5_fractured_cell)
col_collection.objects.link(ob_2x2x5_fractured_cell_001)
col_collection.objects.link(ob_2x2x5_fractured_cell_002)
col_collection.objects.link(ob_2x2x5_fractured_cell_003)
col_collection.objects.link(ob_2x2x5_fractured_cell_004)
col_collection.objects.link(ob_2x2x5_fractured_cell_005)

# ---- scene / render settings (as saved in the file)
scene.frame_start = 1; scene.frame_end = 250; scene.frame_set(1)
scene.render.engine = 'BLENDER_EEVEE_NEXT'
scene.cycles.use_denoising = False
scene.cycles.samples = 128
scene.cycles.sampling_pattern = 'TABULATED_SOBOL'
scene.cycles.use_adaptive_sampling = False
scene.cycles.use_light_tree = False
scene.view_settings.view_transform = 'Filmic'
bpy.context.view_layer.update()

# ---- added for rendering (the .blend has no active camera and no usable light): camera, sun
cam_auto = bpy.data.cameras.new('AutoCamera')
cam_auto.lens = 50.0
cam_auto.sensor_width = 36.0
cam_auto.clip_end = 1000.0
ob_auto_camera = bpy.data.objects.new('AutoCamera', cam_auto)
scene.collection.objects.link(ob_auto_camera)
ob_auto_camera.location = (4.80761, -5.76913, 6.34609)
ob_auto_camera.rotation_euler = (1.09748, -7.21219e-08, 0.694738)
scene.camera = ob_auto_camera
light_auto_sun = bpy.data.lights.new('AutoSun', 'SUN')
light_auto_sun.energy = 3.0
light_auto_sun.angle = 0.0523599
ob_auto_sun = bpy.data.objects.new('AutoSun', light_auto_sun)
scene.collection.objects.link(ob_auto_sun)
ob_auto_sun.rotation_euler = (0.872665, 0.174533, 0.523599)
bpy.context.view_layer.update()
